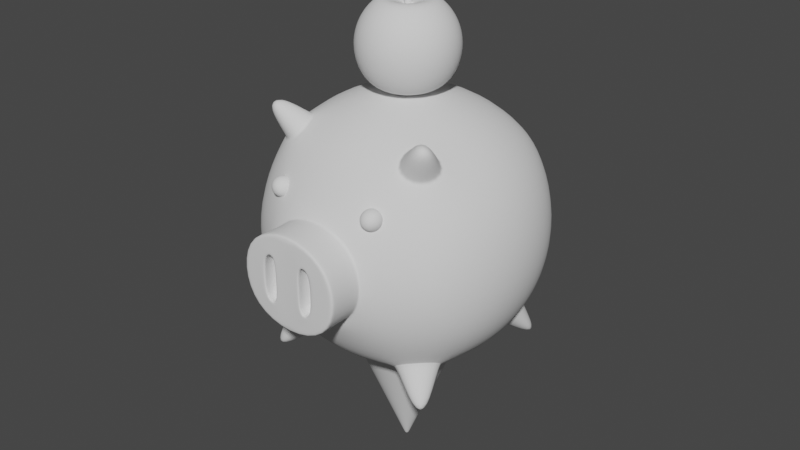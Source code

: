 # Source: 0414.blend  (saved by Blender 4.4.32; exported with 4.5.12 LTS)
import bpy
from mathutils import Matrix  # noqa: F401  (used for matrix-valued properties, if any)

bpy.ops.wm.read_factory_settings(use_empty=True)
scene = bpy.context.scene
scene.name = 'Scene'

# ---- collections
col_collection = bpy.data.collections.new('Collection'); scene.collection.children.link(col_collection)

# ---- node groups
ng_auto_smooth = bpy.data.node_groups.new('Auto Smooth', 'GeometryNodeTree')
_s = ng_auto_smooth.interface.new_socket(name='Geometry', in_out='OUTPUT', socket_type='NodeSocketGeometry')
_s = ng_auto_smooth.interface.new_socket(name='Geometry', in_out='INPUT', socket_type='NodeSocketGeometry')
_s = ng_auto_smooth.interface.new_socket(name='Angle', in_out='INPUT', socket_type='NodeSocketFloat')
_s.subtype = 'ANGLE'
_s.min_value = 0.0
_s.max_value = 3.142
ng_auto_smooth.is_modifier = True
_N = ng_auto_smooth.nodes; _L = ng_auto_smooth.links
n0 = _N.new('NodeGroupOutput'); n0.name = 'Group Output'; n0.location = (480, -100)
n1 = _N.new('NodeGroupInput'); n1.name = 'Group Input'; n1.location = (-420, -300)
n2 = _N.new('NodeGroupInput'); n2.name = 'Group Input.001'; n2.location = (-60, -100)
n3 = _N.new('GeometryNodeSetShadeSmooth'); n3.name = 'Set Shade Smooth'; n3.location = (120, -100)
n3.domain = 'EDGE'
n4 = _N.new('GeometryNodeSetShadeSmooth'); n4.name = 'Set Shade Smooth.001'; n4.location = (300, -100)
n5 = _N.new('GeometryNodeInputMeshEdgeAngle'); n5.name = 'Edge Angle'; n5.location = (-420, -220)
n6 = _N.new('GeometryNodeInputEdgeSmooth'); n6.name = 'Is Edge Smooth'; n6.location = (-60, -160)
n7 = _N.new('GeometryNodeInputShadeSmooth'); n7.name = 'Is Face Smooth'; n7.location = (-240, -340)
n8 = _N.new('FunctionNodeBooleanMath'); n8.name = 'Boolean Math'; n8.location = (-60, -220)
n9 = _N.new('FunctionNodeCompare'); n9.name = 'Compare'; n9.location = (-240, -180)
n9.operation = 'LESS_EQUAL'
_L.new(n5.outputs[0], n9.inputs[0])
_L.new(n4.outputs[0], n0.inputs[0])
_L.new(n1.outputs[1], n9.inputs[1])
_L.new(n9.outputs[0], n8.inputs[0])
_L.new(n7.outputs[0], n8.inputs[1])
_L.new(n2.outputs[0], n3.inputs[0])
_L.new(n6.outputs[0], n3.inputs[1])
_L.new(n3.outputs[0], n4.inputs[0])
_L.new(n8.outputs[0], n3.inputs[2])
n0.is_active_output = True

# ---- world
world_world = bpy.data.worlds.new('World'); scene.world = world_world
world_world.use_nodes = True; world_world.node_tree.nodes.clear()
_N = world_world.node_tree.nodes; _L = world_world.node_tree.links
n0 = _N.new('ShaderNodeOutputWorld'); n0.name = 'World Output'; n0.location = (300, 300)
n1 = _N.new('ShaderNodeBackground'); n1.name = 'Background'; n1.location = (10, 300)
n1.inputs[0].default_value = (0.05088, 0.05088, 0.05088, 1.0)
_L.new(n1.outputs[0], n0.inputs[0])
n0.is_active_output = True
world_world.color = (0.05088, 0.05088, 0.05088)
world_world.use_sun_shadow = False
world_world.sun_shadow_jitter_overblur = 0.0

# ---- meshes
me_cube_001 = bpy.data.meshes.new('Cube.001')
me_cube_001.from_pydata([(5.0, 5.0, 5.0), (0.0, 6.096, -6.096), (0.0, 6.096, 6.096), (2.966, 5.729, 5.729), (5.729, 5.729, 2.967), (6.096, 6.096, -1.341e-07), (5.729, 5.729, -2.966), (6.096, -1.341e-07, -6.096), (5.729, 2.966, 5.729), (6.096, 1.639e-07, 6.096), (5.729, -5.729, 2.967), (6.301, -6.251, -0.01396), (5.946, -5.729, -3.055), (0.0, -6.096, -6.096), (0.0, -6.096, 6.096), (0.0, 7.818, -3.331), (0.0, 8.395, 1.192e-07), (0.0, 7.818, 3.331), (3.162, 7.29, -3.162), (3.331, 7.818, 0.0), (3.162, 7.29, 3.162), (7.29, 3.162, -3.162), (7.818, 3.331, -5.215e-08), (7.29, 3.162, 3.162), (7.818, -2.459e-07, -3.331), (8.395, 1.639e-07, 1.192e-07), (7.818, 2.459e-07, 3.331), (7.506, -3.162, -3.25), (7.818, -3.331, 0.0), (7.29, -3.162, 3.162), (0.0, 3.331, -7.818), (0.0, 2.831e-07, -8.395), (3.331, 2.459e-07, -7.818), (0.0, -3.331, -7.818), (3.162, 3.162, 7.29), (0.0, 3.331, 7.818), (3.331, -1.863e-07, 7.818), (0.0, 1.639e-07, 8.395), (0.0, -3.331, 7.818), (3.378, -7.29, -3.25), (3.612, -7.585, -5.215e-08), (3.162, -7.29, 3.162), (0.0, -7.491, -3.331), (0.0, -7.491, 3.331), (3.378, -9.674, 2.981e-07), (0.0, -9.745, 1.838e-07), (0.0, -9.674, -3.093), (0.0, -9.674, 3.093), (1.589, -9.737, -1.37), (1.589, -9.737, 1.37), (0.8069, -9.737, -1.525), (0.8231, -9.737, 1.867e-07), (2.617, -9.674, -2.187), (0.8069, -9.737, 1.525), (1.638, -9.737, 2.006e-07), (2.617, -9.674, 2.187), (1.713, -8.794, -1.37), (1.713, -8.794, 1.37), (0.7432, -8.794, -1.525), (0.7634, -8.794, 1.867e-07), (0.7432, -8.794, 1.525), (1.774, -8.794, 2.006e-07), (2.51, -7.7, -2.187), (2.61, -7.465, -2.315), (2.527, -7.558, -2.224), (3.42, -7.59, 2.05e-08), (3.284, -7.7, 2.378e-07), (3.308, -7.594, 1.718e-07), (2.61, -7.465, 2.315), (2.51, -7.7, 2.187), (2.527, -7.558, 2.224), (0.0, -7.59, -3.271), (0.0, -7.7, -3.093), (0.0, -7.594, -3.145), (0.0, -7.7, 3.093), (0.0, -7.59, 3.271), (0.0, -7.594, 3.145), (2.617, -9.674, -2.187), (3.378, -9.674, 2.981e-07), (0.0, -9.674, -3.093), (2.617, -9.674, 2.187), (0.0, -9.674, 3.093), (0.8231, -9.737, 1.867e-07), (0.8069, -9.737, 1.525), (1.589, -9.737, 1.37), (1.638, -9.737, 2.006e-07), (1.589, -9.737, -1.37), (0.8069, -9.737, -1.525), (3.134, -7.107, 4.055), (3.134, -6.904, 4.19), (3.134, -6.427, 4.19), (3.134, -6.089, 3.852), (3.226, -7.242, 3.834), (3.303, -7.107, 4.021), (3.355, -6.904, 4.146), (3.373, -6.665, 4.19), (3.355, -6.427, 4.146), (3.303, -6.224, 4.021), (3.226, -6.089, 3.834), (3.303, -7.242, 3.782), (3.446, -7.107, 3.926), (3.542, -6.904, 4.021), (3.576, -6.665, 4.055), (3.542, -6.427, 4.021), (3.446, -6.224, 3.926), (3.303, -6.089, 3.782), (3.355, -7.242, 3.705), (3.542, -7.107, 3.782), (3.667, -6.904, 3.834), (3.711, -6.665, 3.852), (3.667, -6.427, 3.834), (3.542, -6.224, 3.782), (3.355, -6.089, 3.705), (3.373, -7.242, 3.614), (3.576, -7.107, 3.614), (3.711, -6.904, 3.614), (3.758, -6.665, 3.614), (3.711, -6.427, 3.614), (3.576, -6.224, 3.614), (3.373, -6.089, 3.614), (3.355, -7.242, 3.522), (3.542, -7.107, 3.445), (3.667, -6.904, 3.393), (3.711, -6.665, 3.375), (3.667, -6.427, 3.393), (3.542, -6.224, 3.445), (3.355, -6.089, 3.522), (3.303, -7.242, 3.445), (3.446, -7.107, 3.302), (3.542, -6.904, 3.206), (3.576, -6.665, 3.172), (3.542, -6.427, 3.206), (3.446, -6.224, 3.302), (3.303, -6.089, 3.445), (3.226, -7.242, 3.393), (3.303, -7.107, 3.206), (3.355, -6.904, 3.081), (3.373, -6.665, 3.037), (3.355, -6.427, 3.081), (3.303, -6.224, 3.206), (3.226, -6.089, 3.393), (3.134, -7.289, 3.614), (3.134, -7.242, 3.375), (3.134, -7.098, 3.172), (3.134, -6.9, 3.037), (3.134, -6.665, 2.99), (3.134, -6.427, 3.037), (3.134, -6.224, 3.172), (3.134, -6.089, 3.375), (3.043, -7.242, 3.393), (2.965, -7.093, 3.206), (2.914, -6.896, 3.081), (2.896, -6.665, 3.037), (2.914, -6.427, 3.081), (2.965, -6.224, 3.206), (3.043, -6.089, 3.393), (2.965, -7.242, 3.445), (2.822, -7.104, 3.302), (2.727, -6.904, 3.206), (2.693, -6.665, 3.172), (2.727, -6.427, 3.206), (2.822, -6.224, 3.302), (2.965, -6.089, 3.445), (3.134, -6.041, 3.614), (2.914, -7.242, 3.522), (2.727, -7.107, 3.445), (2.602, -6.904, 3.393), (2.558, -6.665, 3.375), (2.602, -6.427, 3.393), (2.727, -6.224, 3.445), (2.914, -6.089, 3.522), (2.896, -7.242, 3.614), (2.693, -7.107, 3.614), (2.558, -6.904, 3.614), (2.51, -6.665, 3.614), (2.558, -6.427, 3.614), (2.693, -6.224, 3.614), (2.896, -6.089, 3.614), (2.914, -7.242, 3.705), (2.727, -7.107, 3.782), (2.602, -6.904, 3.834), (2.558, -6.665, 3.852), (2.602, -6.427, 3.834), (2.727, -6.224, 3.782), (2.914, -6.089, 3.705), (2.965, -7.242, 3.782), (2.822, -7.107, 3.926), (2.727, -6.904, 4.021), (2.693, -6.665, 4.055), (2.727, -6.427, 4.021), (2.822, -6.224, 3.926), (2.965, -6.089, 3.782), (3.043, -7.242, 3.834), (2.965, -7.107, 4.021), (2.914, -6.904, 4.146), (2.896, -6.665, 4.19), (2.914, -6.427, 4.146), (2.965, -6.224, 4.021), (3.043, -6.089, 3.834), (3.134, -7.242, 3.852), (3.134, -6.665, 4.238), (3.134, -6.224, 4.055), (5.729, -2.966, 5.729), (5.0, -5.0, 5.0), (2.966, -5.729, 5.729), (3.162, -3.162, 7.29), (5.728, -4.758, 7.474), (5.478, -5.464, 7.225), (4.769, -5.596, 7.539), (4.842, -4.827, 8.018), (4.942, -4.942, 5.386), (4.976, -4.976, 5.03), (4.917, -4.917, 5.195), (5.652, -3.027, 5.74), (5.511, -3.336, 5.952), (5.527, -3.183, 5.813), (3.332, -5.334, 6.049), (3.087, -5.473, 5.806), (3.197, -5.35, 5.902), (3.495, -3.495, 7.188), (3.24, -3.24, 7.192), (3.36, -3.36, 7.134), (5.0, 5.0, -5.0), (2.967, 5.729, -5.729), (5.0, -5.0, -5.0), (5.729, -2.966, -5.729), (5.729, 2.966, -5.729), (2.966, -5.729, -5.729), (3.162, 3.162, -7.29), (3.162, -3.162, -7.29), (5.2, 5.715, -7.859), (5.579, 5.579, -7.724), (5.715, 5.2, -7.859), (5.237, 5.237, -8.151), (5.192, -5.192, -8.209), (5.78, -5.146, -7.85), (5.613, -5.613, -7.684), (5.146, -5.78, -7.85), (4.997, -4.997, -4.999), (5.017, -5.017, -5.323), (5.011, -5.011, -5.088), (5.033, 5.033, -4.956), (5.018, 5.018, -5.323), (5.011, 5.011, -5.088), (3.25, 5.649, -5.953), (2.921, 5.795, -5.72), (3.041, 5.717, -5.793), (5.648, -3.251, -5.953), (5.726, -2.978, -5.73), (5.716, -3.041, -5.793), (5.795, 2.921, -5.72), (5.649, 3.25, -5.953), (5.717, 3.041, -5.793), (2.978, -5.726, -5.73), (3.251, -5.648, -5.953), (3.041, -5.716, -5.793), (3.421, 3.421, -7.311), (3.12, 3.12, -7.338), (3.23, 3.23, -7.305), (3.422, -3.422, -7.31), (3.168, -3.168, -7.277), (3.231, -3.231, -7.305)], [], [(15, 16, 19, 18), (16, 17, 20, 19), (17, 2, 3, 20), (20, 3, 0, 4), (19, 20, 4, 5), (18, 19, 5, 6), (223, 18, 6, 222), (1, 15, 18, 223), (21, 22, 25, 24), (22, 23, 26, 25), (24, 25, 28, 27), (25, 26, 29, 28), (222, 6, 21, 226), (6, 5, 22, 21), (5, 4, 23, 22), (4, 0, 8, 23), (23, 8, 9, 26), (26, 9, 202, 29), (29, 202, 203, 10), (28, 29, 10, 11), (27, 28, 11, 12), (225, 27, 12, 224), (7, 24, 27, 225), (226, 21, 24, 7), (78, 80, 55, 44), (224, 12, 39, 227), (12, 11, 40, 39), (11, 10, 41, 40), (10, 203, 204, 41), (41, 204, 14, 43), (227, 39, 42, 13), (30, 228, 32, 31), (31, 32, 229, 33), (1, 223, 228, 30), (228, 226, 7, 32), (32, 7, 225, 229), (33, 229, 227, 13), (34, 35, 37, 36), (36, 37, 38, 205), (0, 3, 34, 8), (3, 2, 35, 34), (205, 38, 14, 204), (219, 216, 208, 209), (9, 36, 205, 202), (8, 34, 36, 9), (80, 81, 47, 55), (65, 63, 39, 40), (85, 84, 57, 61), (83, 82, 59, 60), (77, 79, 72, 62), (50, 51, 45, 46), (51, 53, 47, 45), (54, 48, 52, 44), (49, 54, 44, 55), (48, 50, 46, 52), (53, 49, 55, 47), (87, 86, 56, 58), (82, 87, 58, 59), (86, 85, 61, 56), (84, 83, 60, 57), (56, 61, 59, 58), (61, 57, 60, 59), (63, 71, 42, 39), (75, 68, 41, 43), (68, 65, 40, 41), (63, 65, 67, 64), (64, 67, 66, 62), (65, 68, 70, 67), (67, 70, 69, 66), (62, 72, 73, 64), (64, 73, 71, 63), (68, 75, 76, 70), (70, 76, 74, 69), (77, 78, 44, 52), (62, 66, 78, 77), (52, 46, 79, 77), (69, 74, 81, 80), (66, 69, 80, 78), (49, 53, 83, 84), (48, 54, 85, 86), (51, 50, 87, 82), (50, 48, 86, 87), (53, 51, 82, 83), (54, 49, 84, 85), (163, 91, 98), (201, 90, 96, 97), (200, 89, 94, 95), (88, 199, 92, 93), (91, 201, 97, 98), (90, 200, 95, 96), (89, 88, 93, 94), (199, 141, 92), (93, 92, 99, 100), (98, 97, 104, 105), (96, 95, 102, 103), (94, 93, 100, 101), (92, 141, 99), (163, 98, 105), (97, 96, 103, 104), (95, 94, 101, 102), (105, 104, 111, 112), (103, 102, 109, 110), (101, 100, 107, 108), (99, 141, 106), (163, 105, 112), (104, 103, 110, 111), (102, 101, 108, 109), (100, 99, 106, 107), (106, 141, 113), (163, 112, 119), (111, 110, 117, 118), (109, 108, 115, 116), (107, 106, 113, 114), (112, 111, 118, 119), (110, 109, 116, 117), (108, 107, 114, 115), (118, 117, 124, 125), (116, 115, 122, 123), (114, 113, 120, 121), (119, 118, 125, 126), (117, 116, 123, 124), (115, 114, 121, 122), (113, 141, 120), (163, 119, 126), (126, 125, 132, 133), (124, 123, 130, 131), (122, 121, 128, 129), (120, 141, 127), (163, 126, 133), (125, 124, 131, 132), (123, 122, 129, 130), (121, 120, 127, 128), (131, 130, 137, 138), (129, 128, 135, 136), (127, 141, 134), (163, 133, 140), (132, 131, 138, 139), (130, 129, 136, 137), (128, 127, 134, 135), (133, 132, 139, 140), (163, 140, 148), (139, 138, 146, 147), (137, 136, 144, 145), (135, 134, 142, 143), (140, 139, 147, 148), (138, 137, 145, 146), (136, 135, 143, 144), (134, 141, 142), (145, 144, 151, 152), (143, 142, 149, 150), (148, 147, 154, 155), (146, 145, 152, 153), (144, 143, 150, 151), (142, 141, 149), (163, 148, 155), (147, 146, 153, 154), (155, 154, 161, 162), (153, 152, 159, 160), (151, 150, 157, 158), (149, 141, 156), (163, 155, 162), (154, 153, 160, 161), (152, 151, 158, 159), (150, 149, 156, 157), (158, 157, 165, 166), (156, 141, 164), (163, 162, 170), (161, 160, 168, 169), (159, 158, 166, 167), (157, 156, 164, 165), (162, 161, 169, 170), (160, 159, 167, 168), (163, 170, 177), (169, 168, 175, 176), (167, 166, 173, 174), (165, 164, 171, 172), (170, 169, 176, 177), (168, 167, 174, 175), (166, 165, 172, 173), (164, 141, 171), (172, 171, 178, 179), (177, 176, 183, 184), (175, 174, 181, 182), (173, 172, 179, 180), (171, 141, 178), (163, 177, 184), (176, 175, 182, 183), (174, 173, 180, 181), (184, 183, 190, 191), (182, 181, 188, 189), (180, 179, 186, 187), (178, 141, 185), (163, 184, 191), (183, 182, 189, 190), (181, 180, 187, 188), (179, 178, 185, 186), (185, 141, 192), (163, 191, 198), (190, 189, 196, 197), (188, 187, 194, 195), (186, 185, 192, 193), (191, 190, 197, 198), (189, 188, 195, 196), (187, 186, 193, 194), (197, 196, 90, 201), (195, 194, 89, 200), (193, 192, 199, 88), (198, 197, 201, 91), (196, 195, 200, 90), (194, 193, 88, 89), (192, 141, 199), (163, 198, 91), (216, 210, 207, 208), (213, 211, 203, 202), (214, 219, 209, 206), (206, 209, 208, 207), (220, 213, 202, 205), (217, 220, 205, 204), (211, 217, 204, 203), (214, 210, 212, 215), (215, 212, 211, 213), (210, 216, 218, 212), (212, 218, 217, 211), (216, 219, 221, 218), (218, 221, 220, 217), (213, 220, 221, 215), (215, 221, 219, 214), (210, 214, 206, 207), (251, 232, 231, 242), (254, 237, 236, 239), (244, 230, 233, 256), (242, 231, 230, 244), (247, 235, 234, 259), (259, 234, 237, 254), (256, 233, 232, 251), (230, 231, 232, 233), (241, 245, 223, 222), (250, 241, 222, 226), (257, 250, 226, 228), (245, 257, 228, 223), (234, 235, 236, 237), (248, 260, 229, 225), (238, 248, 225, 224), (253, 238, 224, 227), (260, 253, 227, 229), (242, 244, 246, 243), (243, 246, 245, 241), (239, 247, 249, 240), (240, 249, 248, 238), (251, 242, 243, 252), (252, 243, 241, 250), (254, 239, 240, 255), (255, 240, 238, 253), (244, 256, 258, 246), (246, 258, 257, 245), (250, 257, 258, 252), (252, 258, 256, 251), (247, 259, 261, 249), (249, 261, 260, 248), (253, 260, 261, 255), (255, 261, 259, 254), (239, 236, 235, 247)])
me_cube_001.polygons.foreach_set('use_smooth', [True] * 262)
_uv = me_cube_001.uv_layers.new(name='UVMap')
_uv.uv.foreach_set('vector', [0.4375, 0.375, 0.5, 0.375, 0.5, 0.4375, 0.4375, 0.4375, 0.5, 0.375, 0.5625, 0.375, 0.5625, 0.4375, 0.5, 0.4375, 0.5625, 0.375, 0.625, 0.375, 0.625, 0.4375, 0.5625, 0.4375, 0.5625, 0.4375, 0.625, 0.4375, 0.625, 0.5, 0.5625, 0.5, 0.5, 0.4375, 0.5625, 0.4375, 0.5625, 0.5, 0.5, 0.5, 0.4375, 0.4375, 0.5, 0.4375, 0.5, 0.5, 0.4375, 0.5, 0.375, 0.4375, 0.4375, 0.4375, 0.4375, 0.5, 0.375, 0.5, 0.375, 0.375, 0.4375, 0.375, 0.4375, 0.4375, 0.375, 0.4375, 0.4375, 0.5625, 0.5, 0.5625, 0.5, 0.625, 0.4375, 0.625, 0.5, 0.5625, 0.5625, 0.5625, 0.5625, 0.625, 0.5, 0.625, 0.4375, 0.625, 0.5, 0.625, 0.5, 0.6875, 0.4375, 0.6875, 0.5, 0.625, 0.5625, 0.625, 0.5625, 0.6875, 0.5, 0.6875, 0.375, 0.5, 0.4375, 0.5, 0.4375, 0.5625, 0.375, 0.5625, 0.4375, 0.5, 0.5, 0.5, 0.5, 0.5625, 0.4375, 0.5625, 0.5, 0.5, 0.5625, 0.5, 0.5625, 0.5625, 0.5, 0.5625, 0.5625, 0.5, 0.625, 0.5, 0.625, 0.5625, 0.5625, 0.5625, 0.5625, 0.5625, 0.625, 0.5625, 0.625, 0.625, 0.5625, 0.625, 0.5625, 0.625, 0.625, 0.625, 0.625, 0.6875, 0.5625, 0.6875, 0.5625, 0.6875, 0.625, 0.6875, 0.625, 0.75, 0.5625, 0.75, 0.5, 0.6875, 0.5625, 0.6875, 0.5625, 0.75, 0.5, 0.75, 0.4375, 0.6875, 0.5, 0.6875, 0.5, 0.75, 0.4375, 0.75, 0.375, 0.6875, 0.4375, 0.6875, 0.4375, 0.75, 0.375, 0.75, 0.375, 0.625, 0.4375, 0.625, 0.4375, 0.6875, 0.375, 0.6875, 0.375, 0.5625, 0.4375, 0.5625, 0.4375, 0.625, 0.375, 0.625, 0.5, 0.8255, 0.549, 0.826, 0.549, 0.826, 0.5, 0.8255, 0.375, 0.75, 0.4375, 0.75, 0.4375, 0.8125, 0.375, 0.8125, 0.4375, 0.75, 0.5, 0.75, 0.5, 0.8125, 0.4375, 0.8125, 0.5, 0.75, 0.5625, 0.75, 0.5625, 0.8125, 0.5, 0.8125, 0.5625, 0.75, 0.625, 0.75, 0.625, 0.8125, 0.5625, 0.8125, 0.5625, 0.8125, 0.625, 0.8125, 0.625, 0.875, 0.5625, 0.875, 0.375, 0.8125, 0.4375, 0.8125, 0.4375, 0.875, 0.375, 0.875, 0.25, 0.5625, 0.3125, 0.5625, 0.3125, 0.625, 0.25, 0.625, 0.25, 0.625, 0.3125, 0.625, 0.3125, 0.6875, 0.25, 0.6875, 0.25, 0.5, 0.3125, 0.5, 0.3125, 0.5625, 0.25, 0.5625, 0.3125, 0.5625, 0.375, 0.5625, 0.375, 0.625, 0.3125, 0.625, 0.3125, 0.625, 0.375, 0.625, 0.375, 0.6875, 0.3125, 0.6875, 0.25, 0.6875, 0.3125, 0.6875, 0.3125, 0.75, 0.25, 0.75, 0.6875, 0.5625, 0.75, 0.5625, 0.75, 0.625, 0.6875, 0.625, 0.6875, 0.625, 0.75, 0.625, 0.75, 0.6875, 0.6875, 0.6875, 0.625, 0.5, 0.6875, 0.5, 0.6875, 0.5625, 0.625, 0.5625, 0.6875, 0.5, 0.75, 0.5, 0.75, 0.5625, 0.6875, 0.5625, 0.6875, 0.6875, 0.75, 0.6875, 0.75, 0.75, 0.6875, 0.75, 0.6824, 0.6926, 0.6814, 0.7449, 0.6814, 0.7449, 0.6824, 0.6926, 0.625, 0.625, 0.6875, 0.625, 0.6875, 0.6875, 0.625, 0.6875, 0.625, 0.5625, 0.6875, 0.5625, 0.6875, 0.625, 0.625, 0.625, 0.549, 0.826, 0.5495, 0.875, 0.5495, 0.875, 0.549, 0.826, 0.5, 0.8158, 0.4492, 0.8242, 0.4375, 0.8125, 0.5, 0.8125, 0.5, 0.844, 0.5236, 0.8474, 0.5236, 0.8474, 0.5, 0.844, 0.5255, 0.8546, 0.4998, 0.8578, 0.4998, 0.8578, 0.5255, 0.8546, 0.451, 0.826, 0.4505, 0.875, 0.4505, 0.875, 0.451, 0.826, 0.4745, 0.8546, 0.4998, 0.8578, 0.5, 0.875, 0.4505, 0.875, 0.4998, 0.8578, 0.5255, 0.8546, 0.5495, 0.875, 0.5, 0.875, 0.5, 0.844, 0.4764, 0.8474, 0.451, 0.826, 0.5, 0.8255, 0.5236, 0.8474, 0.5, 0.844, 0.5, 0.8255, 0.549, 0.826, 0.4764, 0.8474, 0.4745, 0.8546, 0.4505, 0.875, 0.451, 0.826, 0.5255, 0.8546, 0.5236, 0.8474, 0.549, 0.826, 0.5495, 0.875, 0.4745, 0.8546, 0.4764, 0.8474, 0.4764, 0.8474, 0.4745, 0.8546, 0.4998, 0.8578, 0.4745, 0.8546, 0.4745, 0.8546, 0.4998, 0.8578, 0.4764, 0.8474, 0.5, 0.844, 0.5, 0.844, 0.4764, 0.8474, 0.5236, 0.8474, 0.5255, 0.8546, 0.5255, 0.8546, 0.5236, 0.8474, 0.4764, 0.8474, 0.5, 0.844, 0.4998, 0.8578, 0.4745, 0.8546, 0.5, 0.844, 0.5236, 0.8474, 0.5255, 0.8546, 0.4998, 0.8578, 0.4492, 0.8242, 0.4408, 0.875, 0.4375, 0.875, 0.4375, 0.8125, 0.5592, 0.875, 0.5508, 0.8242, 0.5625, 0.8125, 0.5625, 0.875, 0.5508, 0.8242, 0.5, 0.8158, 0.5, 0.8125, 0.5625, 0.8125, 0.4492, 0.8242, 0.5, 0.8158, 0.5, 0.8255, 0.451, 0.826, 0.451, 0.826, 0.5, 0.8255, 0.5, 0.8255, 0.451, 0.826, 0.5, 0.8158, 0.5508, 0.8242, 0.549, 0.826, 0.5, 0.8255, 0.5, 0.8255, 0.549, 0.826, 0.549, 0.826, 0.5, 0.8255, 0.451, 0.826, 0.4505, 0.875, 0.4505, 0.875, 0.451, 0.826, 0.451, 0.826, 0.4505, 0.875, 0.4408, 0.875, 0.4492, 0.8242, 0.5508, 0.8242, 0.5592, 0.875, 0.5495, 0.875, 0.549, 0.826, 0.549, 0.826, 0.5495, 0.875, 0.5495, 0.875, 0.549, 0.826, 0.451, 0.826, 0.5, 0.8255, 0.5, 0.8255, 0.451, 0.826, 0.451, 0.826, 0.5, 0.8255, 0.5, 0.8255, 0.451, 0.826, 0.451, 0.826, 0.4505, 0.875, 0.4505, 0.875, 0.451, 0.826, 0.549, 0.826, 0.5495, 0.875, 0.5495, 0.875, 0.549, 0.826, 0.5, 0.8255, 0.549, 0.826, 0.549, 0.826, 0.5, 0.8255, 0.5236, 0.8474, 0.5255, 0.8546, 0.5255, 0.8546, 0.5236, 0.8474, 0.4764, 0.8474, 0.5, 0.844, 0.5, 0.844, 0.4764, 0.8474, 0.4998, 0.8578, 0.4745, 0.8546, 0.4745, 0.8546, 0.4998, 0.8578, 0.4745, 0.8546, 0.4764, 0.8474, 0.4764, 0.8474, 0.4745, 0.8546, 0.5255, 0.8546, 0.4998, 0.8578, 0.4998, 0.8578, 0.5255, 0.8546, 0.5, 0.844, 0.5236, 0.8474, 0.5236, 0.8474, 0.5, 0.844, 0.7188, 0.0, 0.75, 0.125, 0.6875, 0.125, 0.75, 0.25, 0.75, 0.375, 0.6875, 0.375, 0.6875, 0.25, 0.75, 0.5, 0.75, 0.625, 0.6875, 0.625, 0.6875, 0.5, 0.75, 0.75, 0.75, 0.875, 0.6875, 0.875, 0.6875, 0.75, 0.75, 0.125, 0.75, 0.25, 0.6875, 0.25, 0.6875, 0.125, 0.75, 0.375, 0.75, 0.5, 0.6875, 0.5, 0.6875, 0.375, 0.75, 0.625, 0.75, 0.75, 0.6875, 0.75, 0.6875, 0.625, 0.75, 0.875, 0.7187, 1.0, 0.6875, 0.875, 0.6875, 0.75, 0.6875, 0.875, 0.625, 0.875, 0.625, 0.75, 0.6875, 0.125, 0.6875, 0.25, 0.625, 0.25, 0.625, 0.125, 0.6875, 0.375, 0.6875, 0.5, 0.625, 0.5, 0.625, 0.375, 0.6875, 0.625, 0.6875, 0.75, 0.625, 0.75, 0.625, 0.625, 0.6875, 0.875, 0.6562, 1.0, 0.625, 0.875, 0.6562, 0.0, 0.6875, 0.125, 0.625, 0.125, 0.6875, 0.25, 0.6875, 0.375, 0.625, 0.375, 0.625, 0.25, 0.6875, 0.5, 0.6875, 0.625, 0.625, 0.625, 0.625, 0.5, 0.625, 0.125, 0.625, 0.25, 0.5625, 0.25, 0.5625, 0.125, 0.625, 0.375, 0.625, 0.5, 0.5625, 0.5, 0.5625, 0.375, 0.625, 0.625, 0.625, 0.75, 0.5625, 0.75, 0.5625, 0.625, 0.625, 0.875, 0.5937, 1.0, 0.5625, 0.875, 0.5937, 0.0, 0.625, 0.125, 0.5625, 0.125, 0.625, 0.25, 0.625, 0.375, 0.5625, 0.375, 0.5625, 0.25, 0.625, 0.5, 0.625, 0.625, 0.5625, 0.625, 0.5625, 0.5, 0.625, 0.75, 0.625, 0.875, 0.5625, 0.875, 0.5625, 0.75, 0.5625, 0.875, 0.5312, 1.0, 0.5, 0.875, 0.5312, 0.0, 0.5625, 0.125, 0.5, 0.125, 0.5625, 0.25, 0.5625, 0.375, 0.5, 0.375, 0.5, 0.25, 0.5625, 0.5, 0.5625, 0.625, 0.5, 0.625, 0.5, 0.5, 0.5625, 0.75, 0.5625, 0.875, 0.5, 0.875, 0.5, 0.75, 0.5625, 0.125, 0.5625, 0.25, 0.5, 0.25, 0.5, 0.125, 0.5625, 0.375, 0.5625, 0.5, 0.5, 0.5, 0.5, 0.375, 0.5625, 0.625, 0.5625, 0.75, 0.5, 0.75, 0.5, 0.625, 0.5, 0.25, 0.5, 0.375, 0.4375, 0.375, 0.4375, 0.25, 0.5, 0.5, 0.5, 0.625, 0.4375, 0.625, 0.4375, 0.5, 0.5, 0.75, 0.5, 0.875, 0.4375, 0.875, 0.4375, 0.75, 0.5, 0.125, 0.5, 0.25, 0.4375, 0.25, 0.4375, 0.125, 0.5, 0.375, 0.5, 0.5, 0.4375, 0.5, 0.4375, 0.375, 0.5, 0.625, 0.5, 0.75, 0.4375, 0.75, 0.4375, 0.625, 0.5, 0.875, 0.4687, 1.0, 0.4375, 0.875, 0.4687, 0.0, 0.5, 0.125, 0.4375, 0.125, 0.4375, 0.125, 0.4375, 0.25, 0.375, 0.25, 0.375, 0.125, 0.4375, 0.375, 0.4375, 0.5, 0.375, 0.5, 0.375, 0.375, 0.4375, 0.625, 0.4375, 0.75, 0.375, 0.75, 0.375, 0.625, 0.4375, 0.875, 0.4062, 1.0, 0.375, 0.875, 0.4062, 0.0, 0.4375, 0.125, 0.375, 0.125, 0.4375, 0.25, 0.4375, 0.375, 0.375, 0.375, 0.375, 0.25, 0.4375, 0.5, 0.4375, 0.625, 0.375, 0.625, 0.375, 0.5, 0.4375, 0.75, 0.4375, 0.875, 0.375, 0.875, 0.375, 0.75, 0.375, 0.375, 0.375, 0.5, 0.3125, 0.5, 0.3125, 0.375, 0.375, 0.625, 0.375, 0.75, 0.3125, 0.75, 0.3125, 0.625, 0.375, 0.875, 0.3437, 1.0, 0.3125, 0.875, 0.3437, 0.0, 0.375, 0.125, 0.3125, 0.125, 0.375, 0.25, 0.375, 0.375, 0.3125, 0.375, 0.3125, 0.25, 0.375, 0.5, 0.375, 0.625, 0.3125, 0.625, 0.3125, 0.5, 0.375, 0.75, 0.375, 0.875, 0.3125, 0.875, 0.3125, 0.75, 0.375, 0.125, 0.375, 0.25, 0.3125, 0.25, 0.3125, 0.125, 0.2812, 0.0, 0.3125, 0.125, 0.25, 0.125, 0.3125, 0.25, 0.3125, 0.375, 0.25, 0.375, 0.25, 0.25, 0.3125, 0.5, 0.3125, 0.625, 0.25, 0.625, 0.25, 0.5, 0.3125, 0.75, 0.3125, 0.875, 0.25, 0.875, 0.25, 0.75, 0.3125, 0.125, 0.3125, 0.25, 0.25, 0.25, 0.25, 0.125, 0.3125, 0.375, 0.3125, 0.5, 0.25, 0.5, 0.25, 0.375, 0.3125, 0.625, 0.3125, 0.75, 0.25, 0.75, 0.25, 0.625, 0.3125, 0.875, 0.2812, 1.0, 0.25, 0.875, 0.25, 0.5, 0.25, 0.625, 0.1875, 0.625, 0.1875, 0.5, 0.25, 0.75, 0.25, 0.875, 0.1875, 0.875, 0.1875, 0.75, 0.25, 0.125, 0.25, 0.25, 0.1875, 0.25, 0.1875, 0.125, 0.25, 0.375, 0.25, 0.5, 0.1875, 0.5, 0.1875, 0.375, 0.25, 0.625, 0.25, 0.75, 0.1875, 0.75, 0.1875, 0.625, 0.25, 0.875, 0.2187, 1.0, 0.1875, 0.875, 0.2187, 0.0, 0.25, 0.125, 0.1875, 0.125, 0.25, 0.25, 0.25, 0.375, 0.1875, 0.375, 0.1875, 0.25, 0.1875, 0.125, 0.1875, 0.25, 0.125, 0.25, 0.125, 0.125, 0.1875, 0.375, 0.1875, 0.5, 0.125, 0.5, 0.125, 0.375, 0.1875, 0.625, 0.1875, 0.75, 0.125, 0.75, 0.125, 0.625, 0.1875, 0.875, 0.1562, 1.0, 0.125, 0.875, 0.1562, 0.0, 0.1875, 0.125, 0.125, 0.125, 0.1875, 0.25, 0.1875, 0.375, 0.125, 0.375, 0.125, 0.25, 0.1875, 0.5, 0.1875, 0.625, 0.125, 0.625, 0.125, 0.5, 0.1875, 0.75, 0.1875, 0.875, 0.125, 0.875, 0.125, 0.75, 0.125, 0.625, 0.125, 0.75, 0.0625, 0.75, 0.0625, 0.625, 0.125, 0.875, 0.09375, 1.0, 0.0625, 0.875, 0.09375, 0.0, 0.125, 0.125, 0.0625, 0.125, 0.125, 0.25, 0.125, 0.375, 0.0625, 0.375, 0.0625, 0.25, 0.125, 0.5, 0.125, 0.625, 0.0625, 0.625, 0.0625, 0.5, 0.125, 0.75, 0.125, 0.875, 0.0625, 0.875, 0.0625, 0.75, 0.125, 0.125, 0.125, 0.25, 0.0625, 0.25, 0.0625, 0.125, 0.125, 0.375, 0.125, 0.5, 0.0625, 0.5, 0.0625, 0.375, 0.03125, 0.0, 0.0625, 0.125, 0.0, 0.125, 0.0625, 0.25, 0.0625, 0.375, 0.0, 0.375, 0.0, 0.25, 0.0625, 0.5, 0.0625, 0.625, 0.0, 0.625, 0.0, 0.5, 0.0625, 0.75, 0.0625, 0.875, 0.0, 0.875, 0.0, 0.75, 0.0625, 0.125, 0.0625, 0.25, 0.0, 0.25, 0.0, 0.125, 0.0625, 0.375, 0.0625, 0.5, 0.0, 0.5, 0.0, 0.375, 0.0625, 0.625, 0.0625, 0.75, 0.0, 0.75, 0.0, 0.625, 0.0625, 0.875, 0.03125, 1.0, 0.0, 0.875, 1.0, 0.75, 1.0, 0.875, 0.9375, 0.875, 0.9375, 0.75, 1.0, 0.125, 1.0, 0.25, 0.9375, 0.25, 0.9375, 0.125, 1.0, 0.375, 1.0, 0.5, 0.9375, 0.5, 0.9375, 0.375, 1.0, 0.625, 1.0, 0.75, 0.9375, 0.75, 0.9375, 0.625, 1.0, 0.875, 0.9688, 1.0, 0.9375, 0.875, 0.9687, 0.0, 1.0, 0.125, 0.9375, 0.125, 1.0, 0.25, 1.0, 0.375, 0.9375, 0.375, 0.9375, 0.25, 1.0, 0.5, 1.0, 0.625, 0.9375, 0.625, 0.9375, 0.5, 0.9375, 0.125, 0.9375, 0.25, 0.875, 0.25, 0.875, 0.125, 0.9375, 0.375, 0.9375, 0.5, 0.875, 0.5, 0.875, 0.375, 0.9375, 0.625, 0.9375, 0.75, 0.875, 0.75, 0.875, 0.625, 0.9375, 0.875, 0.9062, 1.0, 0.875, 0.875, 0.9062, 0.0, 0.9375, 0.125, 0.875, 0.125, 0.9375, 0.25, 0.9375, 0.375, 0.875, 0.375, 0.875, 0.25, 0.9375, 0.5, 0.9375, 0.625, 0.875, 0.625, 0.875, 0.5, 0.9375, 0.75, 0.9375, 0.875, 0.875, 0.875, 0.875, 0.75, 0.875, 0.875, 0.8437, 1.0, 0.8125, 0.875, 0.8437, 0.0, 0.875, 0.125, 0.8125, 0.125, 0.875, 0.25, 0.875, 0.375, 0.8125, 0.375, 0.8125, 0.25, 0.875, 0.5, 0.875, 0.625, 0.8125, 0.625, 0.8125, 0.5, 0.875, 0.75, 0.875, 0.875, 0.8125, 0.875, 0.8125, 0.75, 0.875, 0.125, 0.875, 0.25, 0.8125, 0.25, 0.8125, 0.125, 0.875, 0.375, 0.875, 0.5, 0.8125, 0.5, 0.8125, 0.375, 0.875, 0.625, 0.875, 0.75, 0.8125, 0.75, 0.8125, 0.625, 0.8125, 0.25, 0.8125, 0.375, 0.75, 0.375, 0.75, 0.25, 0.8125, 0.5, 0.8125, 0.625, 0.75, 0.625, 0.75, 0.5, 0.8125, 0.75, 0.8125, 0.875, 0.75, 0.875, 0.75, 0.75, 0.8125, 0.125, 0.8125, 0.25, 0.75, 0.25, 0.75, 0.125, 0.8125, 0.375, 0.8125, 0.5, 0.75, 0.5, 0.75, 0.375, 0.8125, 0.625, 0.8125, 0.75, 0.75, 0.75, 0.75, 0.625, 0.8125, 0.875, 0.7812, 1.0, 0.75, 0.875, 0.7812, 0.0, 0.8125, 0.125, 0.75, 0.125, 0.6814, 0.7449, 0.6313, 0.7437, 0.6313, 0.7437, 0.6814, 0.7449, 0.6264, 0.6892, 0.626, 0.749, 0.625, 0.75, 0.625, 0.6875, 0.6301, 0.6936, 0.6824, 0.6926, 0.6824, 0.6926, 0.6301, 0.6936, 0.6301, 0.6936, 0.6824, 0.6926, 0.6814, 0.7449, 0.6313, 0.7437, 0.6854, 0.6896, 0.6264, 0.6892, 0.625, 0.6875, 0.6875, 0.6875, 0.6841, 0.7471, 0.6854, 0.6896, 0.6875, 0.6875, 0.6875, 0.75, 0.626, 0.749, 0.6841, 0.7471, 0.6875, 0.75, 0.625, 0.75, 0.6301, 0.6936, 0.6313, 0.7437, 0.6313, 0.7437, 0.6301, 0.6936, 0.6301, 0.6936, 0.6313, 0.7437, 0.626, 0.749, 0.6264, 0.6892, 0.6313, 0.7437, 0.6814, 0.7449, 0.6814, 0.7449, 0.6313, 0.7437, 0.6313, 0.7437, 0.6814, 0.7449, 0.6841, 0.7471, 0.626, 0.749, 0.6814, 0.7449, 0.6824, 0.6926, 0.6824, 0.6926, 0.6814, 0.7449, 0.6814, 0.7449, 0.6824, 0.6926, 0.6854, 0.6896, 0.6841, 0.7471, 0.6264, 0.6892, 0.6854, 0.6896, 0.6824, 0.6926, 0.6301, 0.6936, 0.6301, 0.6936, 0.6824, 0.6926, 0.6824, 0.6926, 0.6301, 0.6936, 0.6313, 0.7437, 0.6301, 0.6936, 0.6301, 0.6936, 0.6313, 0.7437, 0.3728, 0.5599, 0.3728, 0.5599, 0.3723, 0.5027, 0.3723, 0.5027, 0.3151, 0.7478, 0.3151, 0.7478, 0.3723, 0.7473, 0.3723, 0.7473, 0.3151, 0.5022, 0.3151, 0.5022, 0.3147, 0.5603, 0.3147, 0.5603, 0.3723, 0.5027, 0.3723, 0.5027, 0.3151, 0.5022, 0.3151, 0.5022, 0.3728, 0.6901, 0.3728, 0.6901, 0.3147, 0.6897, 0.3147, 0.6897, 0.3147, 0.6897, 0.3147, 0.6897, 0.3151, 0.7478, 0.3151, 0.7478, 0.3147, 0.5603, 0.3147, 0.5603, 0.3728, 0.5599, 0.3728, 0.5599, 0.3151, 0.5022, 0.3723, 0.5027, 0.3728, 0.5599, 0.3147, 0.5603, 0.3796, 0.4954, 0.3081, 0.4961, 0.3125, 0.5, 0.375, 0.5, 0.3789, 0.5669, 0.3796, 0.4954, 0.375, 0.5, 0.375, 0.5625, 0.3087, 0.5663, 0.3789, 0.5669, 0.375, 0.5625, 0.3125, 0.5625, 0.3081, 0.4961, 0.3087, 0.5663, 0.3125, 0.5625, 0.3125, 0.5, 0.3147, 0.6897, 0.3728, 0.6901, 0.3723, 0.7473, 0.3151, 0.7478, 0.3789, 0.6831, 0.3087, 0.6837, 0.3125, 0.6875, 0.375, 0.6875, 0.3796, 0.7546, 0.3789, 0.6831, 0.375, 0.6875, 0.375, 0.75, 0.3081, 0.7539, 0.3796, 0.7546, 0.375, 0.75, 0.3125, 0.75, 0.3087, 0.6837, 0.3081, 0.7539, 0.3125, 0.75, 0.3125, 0.6875, 0.3723, 0.5027, 0.3151, 0.5022, 0.3151, 0.5022, 0.3723, 0.5027, 0.3723, 0.5027, 0.3151, 0.5022, 0.3081, 0.4961, 0.3796, 0.4954, 0.3723, 0.7473, 0.3728, 0.6901, 0.3728, 0.6901, 0.3723, 0.7473, 0.3723, 0.7473, 0.3728, 0.6901, 0.3789, 0.6831, 0.3796, 0.7546, 0.3728, 0.5599, 0.3723, 0.5027, 0.3723, 0.5027, 0.3728, 0.5599, 0.3728, 0.5599, 0.3723, 0.5027, 0.3796, 0.4954, 0.3789, 0.5669, 0.3151, 0.7478, 0.3723, 0.7473, 0.3723, 0.7473, 0.3151, 0.7478, 0.3151, 0.7478, 0.3723, 0.7473, 0.3796, 0.7546, 0.3081, 0.7539, 0.3151, 0.5022, 0.3147, 0.5603, 0.3147, 0.5603, 0.3151, 0.5022, 0.3151, 0.5022, 0.3147, 0.5603, 0.3087, 0.5663, 0.3081, 0.4961, 0.3789, 0.5669, 0.3087, 0.5663, 0.3147, 0.5603, 0.3728, 0.5599, 0.3728, 0.5599, 0.3147, 0.5603, 0.3147, 0.5603, 0.3728, 0.5599, 0.3728, 0.6901, 0.3147, 0.6897, 0.3147, 0.6897, 0.3728, 0.6901, 0.3728, 0.6901, 0.3147, 0.6897, 0.3087, 0.6837, 0.3789, 0.6831, 0.3081, 0.7539, 0.3087, 0.6837, 0.3147, 0.6897, 0.3151, 0.7478, 0.3151, 0.7478, 0.3147, 0.6897, 0.3147, 0.6897, 0.3151, 0.7478, 0.3723, 0.7473, 0.3723, 0.7473, 0.3728, 0.6901, 0.3728, 0.6901])
me_cube_001.use_remesh_fix_poles = True
me_cube_001.use_remesh_preserve_attributes = False
me_cube_001.update()
me_sphere_003 = bpy.data.meshes.new('Sphere.003')
me_sphere_003.from_pydata([(0.009377, 0.1911, 2.267), (0.0, 2.121, 2.121), (0.0, 2.598, 1.5), (0.0, 2.898, 0.7765), (0.0, 3.0, 0.0), (0.0, 2.898, -0.7765), (0.0, 2.598, -1.482), (0.0, 2.121, -2.051), (0.0, 1.5, -2.406), (0.0, 0.7765, -2.501), (0.08211, 0.1766, 2.267), (0.574, 1.386, 2.593), (0.8118, 1.96, 2.121), (0.9942, 2.4, 1.5), (1.109, 2.677, 0.7765), (1.148, 2.772, 0.0), (1.109, 2.677, -0.7765), (0.9942, 2.4, -1.482), (0.8118, 1.96, -2.051), (0.574, 1.386, -2.406), (0.2971, 0.7174, -2.501), (0.1438, 0.1354, 2.267), (1.061, 1.061, 2.593), (1.5, 1.5, 2.121), (1.837, 1.837, 1.5), (2.049, 2.049, 0.7765), (2.121, 2.121, 0.0), (2.049, 2.049, -0.7765), (1.837, 1.837, -1.482), (1.5, 1.5, -2.051), (1.061, 1.061, -2.406), (0.549, 0.549, -2.501), (0.1855, 0.07483, 2.233), (1.386, 0.574, 2.593), (1.96, 0.8118, 2.121), (2.4, 0.9942, 1.5), (2.677, 1.109, 0.7765), (2.772, 1.148, 0.0), (2.677, 1.109, -0.7765), (2.4, 0.9942, -1.482), (1.96, 0.8118, -2.051), (1.386, 0.574, -2.406), (0.7174, 0.2971, -2.501), (0.2016, 0.0002068, 2.177), (1.5, -3.776e-07, 2.593), (2.121, -4.968e-07, 2.121), (2.598, -5.564e-07, 1.5), (2.898, -4.968e-07, 0.7765), (3.0, -3.776e-07, 0.0), (2.898, -4.968e-07, -0.7765), (2.598, -6.756e-07, -1.482), (2.121, -4.968e-07, -2.051), (1.5, -4.372e-07, -2.406), (0.7765, -3.776e-07, -2.501), (0.1868, -0.07737, 2.155), (1.386, -0.574, 2.593), (1.96, -0.8118, 2.121), (2.4, -0.9942, 1.5), (2.677, -1.109, 0.7765), (2.772, -1.148, 0.0), (2.677, -1.109, -0.7765), (2.4, -0.9942, -1.482), (1.96, -0.8118, -2.051), (1.386, -0.574, -2.406), (0.7174, -0.2971, -2.501), (0.143, -0.143, 2.155), (1.061, -1.061, 2.593), (1.5, -1.5, 2.121), (1.837, -1.837, 1.5), (2.049, -2.049, 0.7765), (2.121, -2.121, 0.0), (2.049, -2.049, -0.7765), (1.837, -1.837, -1.482), (1.5, -1.5, -2.051), (1.061, -1.061, -2.406), (0.549, -0.549, -2.501), (0.07737, -0.1868, 2.155), (0.574, -1.386, 2.593), (0.8118, -1.96, 2.121), (0.9942, -2.4, 1.5), (1.109, -2.677, 0.7765), (1.148, -2.772, 0.0), (1.109, -2.677, -0.7765), (0.9942, -2.4, -1.482), (0.8118, -1.96, -2.051), (0.574, -1.386, -2.406), (0.2971, -0.7174, -2.501), (1.788e-07, -0.2022, 2.155), (-3.204e-07, -1.5, 2.593), (-4.992e-07, -2.121, 2.121), (-7.376e-07, -2.598, 1.5), (-7.376e-07, -2.898, 0.7765), (-4.992e-07, -3.0, 0.0), (-7.376e-07, -2.898, -0.7765), (-7.376e-07, -2.598, -1.482), (-4.992e-07, -2.121, -2.051), (-2.608e-07, -1.5, -2.406), (-1.714e-07, -0.7765, -2.501), (-0.07737, -0.1868, 2.155), (-0.574, -1.386, 2.593), (-0.8118, -1.96, 2.121), (-0.9942, -2.4, 1.5), (-1.109, -2.677, 0.7765), (-1.148, -2.772, 0.0), (-1.109, -2.677, -0.7765), (-0.9942, -2.4, -1.482), (-0.8118, -1.96, -2.051), (-0.574, -1.386, -2.406), (-0.2971, -0.7174, -2.501), (-0.549, -0.549, 2.401), (-1.061, -1.061, 2.593), (-1.5, -1.5, 2.121), (-1.837, -1.837, 1.5), (-2.049, -2.049, 0.7765), (-2.121, -2.121, 0.0), (-2.049, -2.049, -0.7765), (-1.837, -1.837, -1.482), (-1.5, -1.5, -2.051), (-1.061, -1.061, -2.406), (-0.549, -0.549, -2.501), (0.0, -2.623e-07, -2.49), (-0.1826, -0.07622, 2.177), (-1.386, -0.574, 2.593), (-1.96, -0.8118, 2.121), (-2.4, -0.9942, 1.5), (-2.677, -1.109, 0.7765), (-2.772, -1.148, 0.0), (-2.677, -1.109, -0.7765), (-2.4, -0.9942, -1.482), (-1.96, -0.8118, -2.051), (-1.386, -0.574, -2.406), (-0.7174, -0.2971, -2.501), (-0.1871, 0.0007175, 2.233), (-1.5, 3.377e-07, 2.593), (-2.121, 5.165e-07, 2.121), (-2.598, 9.933e-07, 1.5), (-2.898, 9.337e-07, 0.7765), (-3.0, 9.337e-07, 0.0), (-2.898, 9.337e-07, -0.7765), (-2.598, 8.741e-07, -1.482), (-2.121, 5.165e-07, -2.051), (-1.5, 2.185e-07, -2.406), (-0.7765, 9.925e-08, -2.501), (-0.1662, 0.07375, 2.267), (-1.386, 0.574, 2.593), (-1.96, 0.8118, 2.121), (-2.4, 0.9942, 1.5), (-2.677, 1.109, 0.7765), (-2.772, 1.148, 0.0), (-2.677, 1.109, -0.7765), (-2.4, 0.9942, -1.482), (-1.96, 0.8118, -2.051), (-1.386, 0.574, -2.406), (-0.7174, 0.2971, -2.501), (-0.125, 0.1354, 2.267), (-1.061, 1.061, 2.593), (-1.5, 1.5, 2.121), (-1.837, 1.837, 1.5), (-2.049, 2.049, 0.7765), (-2.121, 2.121, 0.0), (-2.049, 2.049, -0.7765), (-1.837, 1.837, -1.482), (-1.5, 1.5, -2.051), (-1.061, 1.061, -2.406), (-0.549, 0.549, -2.501), (-0.06335, 0.1766, 2.267), (-0.574, 1.386, 2.593), (-0.8118, 1.96, 2.121), (-0.9942, 2.4, 1.5), (-1.109, 2.677, 0.7765), (-1.148, 2.772, 0.0), (-1.109, 2.677, -0.7765), (-0.9942, 2.4, -1.482), (-0.8118, 1.96, -2.051), (-0.574, 1.386, -2.406), (-0.2971, 0.7174, -2.501), (8.717e-07, 1.5, 2.593), (0.2971, 0.7174, 2.401), (0.0, 0.7765, 2.401), (0.549, 0.549, 2.401), (0.7174, 0.2971, 2.401), (0.7765, -3.776e-07, 2.401), (0.7174, -0.2971, 2.401), (0.549, -0.549, 2.401), (0.2971, -0.7174, 2.401), (-1.416e-07, -0.7765, 2.401), (-0.2971, -0.7174, 2.401), (-0.143, -0.143, 2.155), (-0.7174, -0.2971, 2.401), (-0.7765, -1.996e-08, 2.401), (-0.7174, 0.2971, 2.401), (-0.549, 0.549, 2.401), (-0.2971, 0.7174, 2.401), (0.2945, 0.001024, 4.375), (-0.3808, -0.143, 3.245), (-0.247, 0.2022, 3.194), (-0.1745, 0.1868, 3.167), (-0.1131, 0.143, 3.144), (-0.07213, 0.07737, 3.129), (-0.05772, -2.451e-07, 3.123), (-0.07213, -0.07737, 3.129), (-0.1131, -0.143, 3.144), (-0.1745, -0.1868, 3.167), (-0.247, -0.2022, 3.194), (-0.3194, -0.1868, 3.222), (-0.4218, -0.07737, 3.26), (-0.4362, -1.492e-07, 3.266), (-0.4218, 0.07737, 3.26), (-0.3808, 0.143, 3.245), (-0.3194, 0.1868, 3.222), (-0.1789, -0.1334, 4.0), (-0.07407, 0.1911, 3.916), (-0.01734, 0.1766, 3.87), (0.03075, 0.1354, 3.832), (0.06288, 0.07375, 3.806), (0.07416, 0.001024, 3.797), (0.06288, -0.07171, 3.806), (0.03075, -0.1334, 3.832), (-0.01734, -0.1746, 3.87), (-0.07407, -0.189, 3.916), (-0.1308, -0.1746, 3.961), (-0.211, -0.07171, 4.026), (-0.2223, 0.001024, 4.035), (-0.211, 0.07375, 4.026), (-0.1789, 0.1354, 4.0), (-0.1308, 0.1766, 3.961), (0.2023, -0.1334, 4.475), (0.3072, 0.1911, 4.391), (0.3639, 0.1766, 4.345), (0.412, 0.1354, 4.307), (0.4441, 0.07375, 4.281), (0.4554, 0.001024, 4.272), (0.4441, -0.07171, 4.281), (0.412, -0.1334, 4.307), (0.3639, -0.1746, 4.345), (0.3072, -0.189, 4.391), (0.2504, -0.1746, 4.436), (0.1702, -0.07171, 4.501), (0.1589, 0.001024, 4.51), (0.1702, 0.07375, 4.501), (0.2023, 0.1354, 4.475), (0.2504, 0.1766, 4.436), (0.1887, 0.1354, 4.458), (0.3984, -0.1334, 4.29), (0.1566, 0.07375, 4.484), (0.4305, -0.07171, 4.264), (0.1453, 0.001024, 4.493), (0.4418, 0.001024, 4.255), (0.1566, -0.07171, 4.484), (0.4305, 0.07375, 4.264), (0.1887, -0.1334, 4.458), (0.3984, 0.1354, 4.29), (0.2368, -0.1746, 4.419), (0.2368, 0.1766, 4.419), (0.3503, 0.1766, 4.328), (0.2935, 0.1911, 4.374), (0.2935, -0.189, 4.374), (0.3503, -0.1746, 4.328), (0.1868, -0.07737, 2.155), (-0.1871, 0.0007175, 2.233), (0.2016, 0.0002068, 2.177), (-0.1826, -0.07622, 2.177), (0.1855, 0.07483, 2.233), (-0.143, -0.143, 2.155), (0.1438, 0.1354, 2.267), (-0.07737, -0.1868, 2.155), (0.08211, 0.1766, 2.267), (0.009377, 0.1911, 2.267), (1.788e-07, -0.2022, 2.155), (-0.06335, 0.1766, 2.267), (0.07737, -0.1868, 2.155), (0.143, -0.143, 2.155), (-0.125, 0.1354, 2.267), (-0.1662, 0.07375, 2.267)], [], [(1, 176, 11, 12), (8, 7, 18, 19), (5, 4, 15, 16), (2, 1, 12, 13), (9, 8, 19, 20), (271, 258, 200, 201), (6, 5, 16, 17), (3, 2, 13, 14), (120, 9, 20), (176, 178, 177, 11), (7, 6, 17, 18), (4, 3, 14, 15), (273, 259, 206, 207), (17, 16, 27, 28), (14, 13, 24, 25), (120, 20, 31), (11, 177, 179, 22), (18, 17, 28, 29), (15, 14, 25, 26), (12, 11, 22, 23), (19, 18, 29, 30), (16, 15, 26, 27), (13, 12, 23, 24), (20, 19, 30, 31), (30, 29, 40, 41), (27, 26, 37, 38), (24, 23, 34, 35), (31, 30, 41, 42), (258, 260, 199, 200), (28, 27, 38, 39), (25, 24, 35, 36), (120, 31, 42), (22, 179, 180, 33), (29, 28, 39, 40), (26, 25, 36, 37), (23, 22, 33, 34), (33, 180, 181, 44), (40, 39, 50, 51), (37, 36, 47, 48), (34, 33, 44, 45), (41, 40, 51, 52), (38, 37, 48, 49), (35, 34, 45, 46), (42, 41, 52, 53), (259, 261, 205, 206), (39, 38, 49, 50), (36, 35, 46, 47), (120, 42, 53), (53, 52, 63, 64), (260, 262, 198, 199), (50, 49, 60, 61), (47, 46, 57, 58), (120, 53, 64), (44, 181, 182, 55), (51, 50, 61, 62), (48, 47, 58, 59), (45, 44, 55, 56), (52, 51, 62, 63), (49, 48, 59, 60), (46, 45, 56, 57), (56, 55, 66, 67), (63, 62, 73, 74), (60, 59, 70, 71), (57, 56, 67, 68), (64, 63, 74, 75), (261, 263, 194, 205), (61, 60, 71, 72), (58, 57, 68, 69), (120, 64, 75), (55, 182, 183, 66), (62, 61, 72, 73), (59, 58, 69, 70), (120, 75, 86), (66, 183, 184, 77), (73, 72, 83, 84), (70, 69, 80, 81), (67, 66, 77, 78), (74, 73, 84, 85), (71, 70, 81, 82), (68, 67, 78, 79), (75, 74, 85, 86), (262, 264, 197, 198), (72, 71, 82, 83), (69, 68, 79, 80), (79, 78, 89, 90), (86, 85, 96, 97), (263, 265, 204, 194), (83, 82, 93, 94), (80, 79, 90, 91), (120, 86, 97), (77, 184, 185, 88), (84, 83, 94, 95), (81, 80, 91, 92), (78, 77, 88, 89), (85, 84, 95, 96), (82, 81, 92, 93), (89, 88, 99, 100), (96, 95, 106, 107), (93, 92, 103, 104), (90, 89, 100, 101), (97, 96, 107, 108), (264, 266, 196, 197), (94, 93, 104, 105), (91, 90, 101, 102), (120, 97, 108), (88, 185, 186, 99), (95, 94, 105, 106), (92, 91, 102, 103), (102, 101, 112, 113), (120, 108, 119), (99, 186, 109, 110), (106, 105, 116, 117), (103, 102, 113, 114), (100, 99, 110, 111), (107, 106, 117, 118), (104, 103, 114, 115), (101, 100, 111, 112), (108, 107, 118, 119), (265, 268, 203, 204), (105, 104, 115, 116), (112, 111, 123, 124), (119, 118, 130, 131), (267, 269, 209, 195), (116, 115, 127, 128), (113, 112, 124, 125), (120, 119, 131), (110, 109, 188, 122), (117, 116, 128, 129), (114, 113, 125, 126), (111, 110, 122, 123), (118, 117, 129, 130), (115, 114, 126, 127), (126, 125, 136, 137), (123, 122, 133, 134), (130, 129, 140, 141), (127, 126, 137, 138), (124, 123, 134, 135), (131, 130, 141, 142), (266, 267, 195, 196), (128, 127, 138, 139), (125, 124, 135, 136), (120, 131, 142), (122, 188, 189, 133), (129, 128, 139, 140), (136, 135, 146, 147), (120, 142, 153), (133, 189, 190, 144), (140, 139, 150, 151), (137, 136, 147, 148), (134, 133, 144, 145), (141, 140, 151, 152), (138, 137, 148, 149), (135, 134, 145, 146), (142, 141, 152, 153), (268, 270, 202, 203), (139, 138, 149, 150), (149, 148, 159, 160), (146, 145, 156, 157), (153, 152, 163, 164), (269, 272, 208, 209), (150, 149, 160, 161), (147, 146, 157, 158), (120, 153, 164), (144, 190, 191, 155), (151, 150, 161, 162), (148, 147, 158, 159), (145, 144, 155, 156), (152, 151, 162, 163), (159, 158, 169, 170), (156, 155, 166, 167), (163, 162, 173, 174), (160, 159, 170, 171), (157, 156, 167, 168), (164, 163, 174, 175), (270, 271, 201, 202), (161, 160, 171, 172), (158, 157, 168, 169), (120, 164, 175), (155, 191, 192, 166), (162, 161, 172, 173), (172, 171, 5, 6), (169, 168, 2, 3), (120, 175, 9), (166, 192, 178, 176), (173, 172, 6, 7), (170, 169, 3, 4), (167, 166, 176, 1), (174, 173, 7, 8), (171, 170, 4, 5), (168, 167, 1, 2), (175, 174, 8, 9), (272, 273, 207, 208), (0, 10, 177, 178), (10, 21, 179, 177), (21, 32, 180, 179), (32, 43, 181, 180), (43, 54, 182, 181), (54, 65, 183, 182), (65, 76, 184, 183), (76, 87, 185, 184), (87, 98, 186, 185), (98, 187, 109, 186), (187, 121, 188, 109), (121, 132, 189, 188), (132, 143, 190, 189), (143, 154, 191, 190), (154, 165, 192, 191), (165, 0, 178, 192), (194, 204, 220, 210), (197, 196, 212, 213), (204, 203, 219, 220), (195, 209, 225, 211), (196, 195, 211, 212), (203, 202, 218, 219), (209, 208, 224, 225), (202, 201, 217, 218), (208, 207, 223, 224), (201, 200, 216, 217), (207, 206, 222, 223), (200, 199, 215, 216), (206, 205, 221, 222), (199, 198, 214, 215), (205, 194, 210, 221), (198, 197, 213, 214), (253, 242, 240, 241), (257, 243, 233, 234), (242, 244, 239, 240), (243, 245, 232, 233), (244, 246, 238, 239), (245, 247, 231, 232), (246, 248, 237, 238), (247, 249, 230, 231), (248, 250, 226, 237), (249, 251, 229, 230), (250, 252, 236, 226), (251, 254, 228, 229), (252, 256, 235, 236), (255, 253, 241, 227), (254, 255, 227, 228), (256, 257, 234, 235), (227, 193, 228), (228, 193, 229), (229, 193, 230), (230, 193, 231), (231, 193, 232), (232, 193, 233), (233, 193, 234), (234, 193, 235), (235, 193, 236), (236, 193, 226), (226, 193, 237), (237, 193, 238), (238, 193, 239), (239, 193, 240), (240, 193, 241), (241, 193, 227), (219, 218, 257, 256), (212, 211, 255, 254), (211, 225, 253, 255), (220, 219, 256, 252), (213, 212, 254, 251), (210, 220, 252, 250), (214, 213, 251, 249), (221, 210, 250, 248), (215, 214, 249, 247), (222, 221, 248, 246), (216, 215, 247, 245), (223, 222, 246, 244), (217, 216, 245, 243), (224, 223, 244, 242), (218, 217, 243, 257), (225, 224, 242, 253), (154, 143, 273, 272), (76, 65, 271, 270), (165, 154, 272, 269), (87, 76, 270, 268), (10, 0, 267, 266), (0, 165, 269, 267), (98, 87, 268, 265), (21, 10, 266, 264), (187, 98, 265, 263), (32, 21, 264, 262), (121, 187, 263, 261), (43, 32, 262, 260), (132, 121, 261, 259), (54, 43, 260, 258), (143, 132, 259, 273), (65, 54, 258, 271)])
me_sphere_003.polygons.foreach_set('use_smooth', [True] * 288)
_uv = me_sphere_003.uv_layers.new(name='UVMap')
_uv.uv.foreach_set('vector', [0.75, 0.75, 0.75, 0.8333, 0.6875, 0.8333, 0.6875, 0.75, 0.75, 0.1667, 0.75, 0.25, 0.6875, 0.25, 0.6875, 0.1667, 0.75, 0.4167, 0.75, 0.5, 0.6875, 0.5, 0.6875, 0.4167, 0.75, 0.6667, 0.75, 0.75, 0.6875, 0.75, 0.6875, 0.6667, 0.75, 0.08333, 0.75, 0.1667, 0.6875, 0.1667, 0.6875, 0.08333, 0.3554, 0.9694, 0.4179, 0.9694, 0.4179, 0.9694, 0.3554, 0.9694, 0.75, 0.3333, 0.75, 0.4167, 0.6875, 0.4167, 0.6875, 0.3333, 0.75, 0.5833, 0.75, 0.6667, 0.6875, 0.6667, 0.6875, 0.5833, 0.7188, 0.0, 0.75, 0.08333, 0.6875, 0.08333, 0.75, 0.8333, 0.75, 0.9167, 0.6875, 0.9167, 0.6875, 0.8333, 0.75, 0.25, 0.75, 0.3333, 0.6875, 0.3333, 0.6875, 0.25, 0.75, 0.5, 0.75, 0.5833, 0.6875, 0.5833, 0.6875, 0.5, 0.9179, 0.9694, 0.9804, 0.9694, 0.9804, 0.9694, 0.9179, 0.9694, 0.6875, 0.3333, 0.6875, 0.4167, 0.625, 0.4167, 0.625, 0.3333, 0.6875, 0.5833, 0.6875, 0.6667, 0.625, 0.6667, 0.625, 0.5833, 0.6562, 0.0, 0.6875, 0.08333, 0.625, 0.08333, 0.6875, 0.8333, 0.6875, 0.9167, 0.625, 0.9167, 0.625, 0.8333, 0.6875, 0.25, 0.6875, 0.3333, 0.625, 0.3333, 0.625, 0.25, 0.6875, 0.5, 0.6875, 0.5833, 0.625, 0.5833, 0.625, 0.5, 0.6875, 0.75, 0.6875, 0.8333, 0.625, 0.8333, 0.625, 0.75, 0.6875, 0.1667, 0.6875, 0.25, 0.625, 0.25, 0.625, 0.1667, 0.6875, 0.4167, 0.6875, 0.5, 0.625, 0.5, 0.625, 0.4167, 0.6875, 0.6667, 0.6875, 0.75, 0.625, 0.75, 0.625, 0.6667, 0.6875, 0.08333, 0.6875, 0.1667, 0.625, 0.1667, 0.625, 0.08333, 0.625, 0.1667, 0.625, 0.25, 0.5625, 0.25, 0.5625, 0.1667, 0.625, 0.4167, 0.625, 0.5, 0.5625, 0.5, 0.5625, 0.4167, 0.625, 0.6667, 0.625, 0.75, 0.5625, 0.75, 0.5625, 0.6667, 0.625, 0.08333, 0.625, 0.1667, 0.5625, 0.1667, 0.5625, 0.08333, 0.4179, 0.9694, 0.4804, 0.9694, 0.4804, 0.9694, 0.4179, 0.9694, 0.625, 0.3333, 0.625, 0.4167, 0.5625, 0.4167, 0.5625, 0.3333, 0.625, 0.5833, 0.625, 0.6667, 0.5625, 0.6667, 0.5625, 0.5833, 0.5937, 0.0, 0.625, 0.08333, 0.5625, 0.08333, 0.625, 0.8333, 0.625, 0.9167, 0.5625, 0.9167, 0.5625, 0.8333, 0.625, 0.25, 0.625, 0.3333, 0.5625, 0.3333, 0.5625, 0.25, 0.625, 0.5, 0.625, 0.5833, 0.5625, 0.5833, 0.5625, 0.5, 0.625, 0.75, 0.625, 0.8333, 0.5625, 0.8333, 0.5625, 0.75, 0.5625, 0.8333, 0.5625, 0.9167, 0.5, 0.9167, 0.5, 0.8333, 0.5625, 0.25, 0.5625, 0.3333, 0.5, 0.3333, 0.5, 0.25, 0.5625, 0.5, 0.5625, 0.5833, 0.5, 0.5833, 0.5, 0.5, 0.5625, 0.75, 0.5625, 0.8333, 0.5, 0.8333, 0.5, 0.75, 0.5625, 0.1667, 0.5625, 0.25, 0.5, 0.25, 0.5, 0.1667, 0.5625, 0.4167, 0.5625, 0.5, 0.5, 0.5, 0.5, 0.4167, 0.5625, 0.6667, 0.5625, 0.75, 0.5, 0.75, 0.5, 0.6667, 0.5625, 0.08333, 0.5625, 0.1667, 0.5, 0.1667, 0.5, 0.08333, 0.01962, 0.9694, 0.04288, 0.9694, 0.04288, 0.9694, 0.01962, 0.9694, 0.5625, 0.3333, 0.5625, 0.4167, 0.5, 0.4167, 0.5, 0.3333, 0.5625, 0.5833, 0.5625, 0.6667, 0.5, 0.6667, 0.5, 0.5833, 0.5312, 0.0, 0.5625, 0.08333, 0.5, 0.08333, 0.5, 0.08333, 0.5, 0.1667, 0.4375, 0.1667, 0.4375, 0.08333, 0.4804, 0.9694, 0.5429, 0.9694, 0.5429, 0.9694, 0.4804, 0.9694, 0.5, 0.3333, 0.5, 0.4167, 0.4375, 0.4167, 0.4375, 0.3333, 0.5, 0.5833, 0.5, 0.6667, 0.4375, 0.6667, 0.4375, 0.5833, 0.4687, 0.0, 0.5, 0.08333, 0.4375, 0.08333, 0.5, 0.8333, 0.5, 0.9167, 0.4375, 0.9167, 0.4375, 0.8333, 0.5, 0.25, 0.5, 0.3333, 0.4375, 0.3333, 0.4375, 0.25, 0.5, 0.5, 0.5, 0.5833, 0.4375, 0.5833, 0.4375, 0.5, 0.5, 0.75, 0.5, 0.8333, 0.4375, 0.8333, 0.4375, 0.75, 0.5, 0.1667, 0.5, 0.25, 0.4375, 0.25, 0.4375, 0.1667, 0.5, 0.4167, 0.5, 0.5, 0.4375, 0.5, 0.4375, 0.4167, 0.5, 0.6667, 0.5, 0.75, 0.4375, 0.75, 0.4375, 0.6667, 0.4375, 0.75, 0.4375, 0.8333, 0.375, 0.8333, 0.375, 0.75, 0.4375, 0.1667, 0.4375, 0.25, 0.375, 0.25, 0.375, 0.1667, 0.4375, 0.4167, 0.4375, 0.5, 0.375, 0.5, 0.375, 0.4167, 0.4375, 0.6667, 0.4375, 0.75, 0.375, 0.75, 0.375, 0.6667, 0.4375, 0.08333, 0.4375, 0.1667, 0.375, 0.1667, 0.375, 0.08333, 0.04288, 0.9694, 0.1054, 0.9694, 0.1054, 0.9694, 0.04288, 0.9694, 0.4375, 0.3333, 0.4375, 0.4167, 0.375, 0.4167, 0.375, 0.3333, 0.4375, 0.5833, 0.4375, 0.6667, 0.375, 0.6667, 0.375, 0.5833, 0.4062, 0.0, 0.4375, 0.08333, 0.375, 0.08333, 0.4375, 0.8333, 0.4375, 0.9167, 0.375, 0.9167, 0.375, 0.8333, 0.4375, 0.25, 0.4375, 0.3333, 0.375, 0.3333, 0.375, 0.25, 0.4375, 0.5, 0.4375, 0.5833, 0.375, 0.5833, 0.375, 0.5, 0.3437, 0.0, 0.375, 0.08333, 0.3125, 0.08333, 0.375, 0.8333, 0.375, 0.9167, 0.3125, 0.9167, 0.3125, 0.8333, 0.375, 0.25, 0.375, 0.3333, 0.3125, 0.3333, 0.3125, 0.25, 0.375, 0.5, 0.375, 0.5833, 0.3125, 0.5833, 0.3125, 0.5, 0.375, 0.75, 0.375, 0.8333, 0.3125, 0.8333, 0.3125, 0.75, 0.375, 0.1667, 0.375, 0.25, 0.3125, 0.25, 0.3125, 0.1667, 0.375, 0.4167, 0.375, 0.5, 0.3125, 0.5, 0.3125, 0.4167, 0.375, 0.6667, 0.375, 0.75, 0.3125, 0.75, 0.3125, 0.6667, 0.375, 0.08333, 0.375, 0.1667, 0.3125, 0.1667, 0.3125, 0.08333, 0.5429, 0.9694, 0.6054, 0.9694, 0.6054, 0.9694, 0.5429, 0.9694, 0.375, 0.3333, 0.375, 0.4167, 0.3125, 0.4167, 0.3125, 0.3333, 0.375, 0.5833, 0.375, 0.6667, 0.3125, 0.6667, 0.3125, 0.5833, 0.3125, 0.6667, 0.3125, 0.75, 0.25, 0.75, 0.25, 0.6667, 0.3125, 0.08333, 0.3125, 0.1667, 0.25, 0.1667, 0.25, 0.08333, 0.1054, 0.9694, 0.1679, 0.9694, 0.1679, 0.9694, 0.1054, 0.9694, 0.3125, 0.3333, 0.3125, 0.4167, 0.25, 0.4167, 0.25, 0.3333, 0.3125, 0.5833, 0.3125, 0.6667, 0.25, 0.6667, 0.25, 0.5833, 0.2812, 0.0, 0.3125, 0.08333, 0.25, 0.08333, 0.3125, 0.8333, 0.3125, 0.9167, 0.25, 0.9167, 0.25, 0.8333, 0.3125, 0.25, 0.3125, 0.3333, 0.25, 0.3333, 0.25, 0.25, 0.3125, 0.5, 0.3125, 0.5833, 0.25, 0.5833, 0.25, 0.5, 0.3125, 0.75, 0.3125, 0.8333, 0.25, 0.8333, 0.25, 0.75, 0.3125, 0.1667, 0.3125, 0.25, 0.25, 0.25, 0.25, 0.1667, 0.3125, 0.4167, 0.3125, 0.5, 0.25, 0.5, 0.25, 0.4167, 0.25, 0.75, 0.25, 0.8333, 0.1875, 0.8333, 0.1875, 0.75, 0.25, 0.1667, 0.25, 0.25, 0.1875, 0.25, 0.1875, 0.1667, 0.25, 0.4167, 0.25, 0.5, 0.1875, 0.5, 0.1875, 0.4167, 0.25, 0.6667, 0.25, 0.75, 0.1875, 0.75, 0.1875, 0.6667, 0.25, 0.08333, 0.25, 0.1667, 0.1875, 0.1667, 0.1875, 0.08333, 0.6054, 0.9694, 0.6679, 0.9694, 0.6679, 0.9694, 0.6054, 0.9694, 0.25, 0.3333, 0.25, 0.4167, 0.1875, 0.4167, 0.1875, 0.3333, 0.25, 0.5833, 0.25, 0.6667, 0.1875, 0.6667, 0.1875, 0.5833, 0.2188, 0.0, 0.25, 0.08333, 0.1875, 0.08333, 0.25, 0.8333, 0.25, 0.9167, 0.1875, 0.9167, 0.1875, 0.8333, 0.25, 0.25, 0.25, 0.3333, 0.1875, 0.3333, 0.1875, 0.25, 0.25, 0.5, 0.25, 0.5833, 0.1875, 0.5833, 0.1875, 0.5, 0.1875, 0.5833, 0.1875, 0.6667, 0.125, 0.6667, 0.125, 0.5833, 0.1562, 0.0, 0.1875, 0.08333, 0.125, 0.08333, 0.1875, 0.8333, 0.1875, 0.9167, 0.125, 0.9167, 0.125, 0.8333, 0.1875, 0.25, 0.1875, 0.3333, 0.125, 0.3333, 0.125, 0.25, 0.1875, 0.5, 0.1875, 0.5833, 0.125, 0.5833, 0.125, 0.5, 0.1875, 0.75, 0.1875, 0.8333, 0.125, 0.8333, 0.125, 0.75, 0.1875, 0.1667, 0.1875, 0.25, 0.125, 0.25, 0.125, 0.1667, 0.1875, 0.4167, 0.1875, 0.5, 0.125, 0.5, 0.125, 0.4167, 0.1875, 0.6667, 0.1875, 0.75, 0.125, 0.75, 0.125, 0.6667, 0.1875, 0.08333, 0.1875, 0.1667, 0.125, 0.1667, 0.125, 0.08333, 0.1679, 0.9694, 0.2304, 0.9694, 0.2304, 0.9694, 0.1679, 0.9694, 0.1875, 0.3333, 0.1875, 0.4167, 0.125, 0.4167, 0.125, 0.3333, 0.125, 0.6667, 0.125, 0.75, 0.0625, 0.75, 0.0625, 0.6667, 0.125, 0.08333, 0.125, 0.1667, 0.0625, 0.1667, 0.0625, 0.08333, 0.7696, 0.9694, 0.7929, 0.9694, 0.7929, 0.9694, 0.7696, 0.9694, 0.125, 0.3333, 0.125, 0.4167, 0.0625, 0.4167, 0.0625, 0.3333, 0.125, 0.5833, 0.125, 0.6667, 0.0625, 0.6667, 0.0625, 0.5833, 0.09375, 0.0, 0.125, 0.08333, 0.0625, 0.08333, 0.125, 0.8333, 0.125, 0.9167, 0.0625, 0.9167, 0.0625, 0.8333, 0.125, 0.25, 0.125, 0.3333, 0.0625, 0.3333, 0.0625, 0.25, 0.125, 0.5, 0.125, 0.5833, 0.0625, 0.5833, 0.0625, 0.5, 0.125, 0.75, 0.125, 0.8333, 0.0625, 0.8333, 0.0625, 0.75, 0.125, 0.1667, 0.125, 0.25, 0.0625, 0.25, 0.0625, 0.1667, 0.125, 0.4167, 0.125, 0.5, 0.0625, 0.5, 0.0625, 0.4167, 0.0625, 0.5, 0.0625, 0.5833, 0.0, 0.5833, 0.0, 0.5, 0.0625, 0.75, 0.0625, 0.8333, 0.0, 0.8333, 0.0, 0.75, 0.0625, 0.1667, 0.0625, 0.25, 0.0, 0.25, 0.0, 0.1667, 0.0625, 0.4167, 0.0625, 0.5, 0.0, 0.5, 0.0, 0.4167, 0.0625, 0.6667, 0.0625, 0.75, 0.0, 0.75, 0.0, 0.6667, 0.0625, 0.08333, 0.0625, 0.1667, 0.0, 0.1667, 0.0, 0.08333, 0.6679, 0.9694, 0.7696, 0.9694, 0.7696, 0.9694, 0.6679, 0.9694, 0.0625, 0.3333, 0.0625, 0.4167, 0.0, 0.4167, 0.0, 0.3333, 0.0625, 0.5833, 0.0625, 0.6667, 0.0, 0.6667, 0.0, 0.5833, 0.03125, 0.0, 0.0625, 0.08333, 0.0, 0.08333, 0.0625, 0.8333, 0.0625, 0.9167, 0.0, 0.9167, 0.0, 0.8333, 0.0625, 0.25, 0.0625, 0.3333, 0.0, 0.3333, 0.0, 0.25, 1.0, 0.5833, 1.0, 0.6667, 0.9375, 0.6667, 0.9375, 0.5833, 0.9688, 0.0, 1.0, 0.08333, 0.9375, 0.08333, 1.0, 0.8333, 1.0, 0.9167, 0.9375, 0.9167, 0.9375, 0.8333, 1.0, 0.25, 1.0, 0.3333, 0.9375, 0.3333, 0.9375, 0.25, 1.0, 0.5, 1.0, 0.5833, 0.9375, 0.5833, 0.9375, 0.5, 1.0, 0.75, 1.0, 0.8333, 0.9375, 0.8333, 0.9375, 0.75, 1.0, 0.1667, 1.0, 0.25, 0.9375, 0.25, 0.9375, 0.1667, 1.0, 0.4167, 1.0, 0.5, 0.9375, 0.5, 0.9375, 0.4167, 1.0, 0.6667, 1.0, 0.75, 0.9375, 0.75, 0.9375, 0.6667, 1.0, 0.08333, 1.0, 0.1667, 0.9375, 0.1667, 0.9375, 0.08333, 0.2304, 0.9694, 0.2929, 0.9694, 0.2929, 0.9694, 0.2304, 0.9694, 1.0, 0.3333, 1.0, 0.4167, 0.9375, 0.4167, 0.9375, 0.3333, 0.9375, 0.4167, 0.9375, 0.5, 0.875, 0.5, 0.875, 0.4167, 0.9375, 0.6667, 0.9375, 0.75, 0.875, 0.75, 0.875, 0.6667, 0.9375, 0.08333, 0.9375, 0.1667, 0.875, 0.1667, 0.875, 0.08333, 0.7929, 0.9694, 0.8554, 0.9694, 0.8554, 0.9694, 0.7929, 0.9694, 0.9375, 0.3333, 0.9375, 0.4167, 0.875, 0.4167, 0.875, 0.3333, 0.9375, 0.5833, 0.9375, 0.6667, 0.875, 0.6667, 0.875, 0.5833, 0.9062, 0.0, 0.9375, 0.08333, 0.875, 0.08333, 0.9375, 0.8333, 0.9375, 0.9167, 0.875, 0.9167, 0.875, 0.8333, 0.9375, 0.25, 0.9375, 0.3333, 0.875, 0.3333, 0.875, 0.25, 0.9375, 0.5, 0.9375, 0.5833, 0.875, 0.5833, 0.875, 0.5, 0.9375, 0.75, 0.9375, 0.8333, 0.875, 0.8333, 0.875, 0.75, 0.9375, 0.1667, 0.9375, 0.25, 0.875, 0.25, 0.875, 0.1667, 0.875, 0.5, 0.875, 0.5833, 0.8125, 0.5833, 0.8125, 0.5, 0.875, 0.75, 0.875, 0.8333, 0.8125, 0.8333, 0.8125, 0.75, 0.875, 0.1667, 0.875, 0.25, 0.8125, 0.25, 0.8125, 0.1667, 0.875, 0.4167, 0.875, 0.5, 0.8125, 0.5, 0.8125, 0.4167, 0.875, 0.6667, 0.875, 0.75, 0.8125, 0.75, 0.8125, 0.6667, 0.875, 0.08333, 0.875, 0.1667, 0.8125, 0.1667, 0.8125, 0.08333, 0.2929, 0.9694, 0.3554, 0.9694, 0.3554, 0.9694, 0.2929, 0.9694, 0.875, 0.3333, 0.875, 0.4167, 0.8125, 0.4167, 0.8125, 0.3333, 0.875, 0.5833, 0.875, 0.6667, 0.8125, 0.6667, 0.8125, 0.5833, 0.8437, 0.0, 0.875, 0.08333, 0.8125, 0.08333, 0.875, 0.8333, 0.875, 0.9167, 0.8125, 0.9167, 0.8125, 0.8333, 0.875, 0.25, 0.875, 0.3333, 0.8125, 0.3333, 0.8125, 0.25, 0.8125, 0.3333, 0.8125, 0.4167, 0.75, 0.4167, 0.75, 0.3333, 0.8125, 0.5833, 0.8125, 0.6667, 0.75, 0.6667, 0.75, 0.5833, 0.7812, 0.0, 0.8125, 0.08333, 0.75, 0.08333, 0.8125, 0.8333, 0.8125, 0.9167, 0.75, 0.9167, 0.75, 0.8333, 0.8125, 0.25, 0.8125, 0.3333, 0.75, 0.3333, 0.75, 0.25, 0.8125, 0.5, 0.8125, 0.5833, 0.75, 0.5833, 0.75, 0.5, 0.8125, 0.75, 0.8125, 0.8333, 0.75, 0.8333, 0.75, 0.75, 0.8125, 0.1667, 0.8125, 0.25, 0.75, 0.25, 0.75, 0.1667, 0.8125, 0.4167, 0.8125, 0.5, 0.75, 0.5, 0.75, 0.4167, 0.8125, 0.6667, 0.8125, 0.75, 0.75, 0.75, 0.75, 0.6667, 0.8125, 0.08333, 0.8125, 0.1667, 0.75, 0.1667, 0.75, 0.08333, 0.8554, 0.9694, 0.9179, 0.9694, 0.9179, 0.9694, 0.8554, 0.9694, 0.7696, 0.9694, 0.6679, 0.9694, 0.6875, 0.9167, 0.75, 0.9167, 0.6679, 0.9694, 0.6054, 0.9694, 0.625, 0.9167, 0.6875, 0.9167, 0.6054, 0.9694, 0.5429, 0.9694, 0.5625, 0.9167, 0.625, 0.9167, 0.5429, 0.9694, 0.4804, 0.9694, 0.5, 0.9167, 0.5625, 0.9167, 0.4804, 0.9694, 0.4179, 0.9694, 0.4375, 0.9167, 0.5, 0.9167, 0.4179, 0.9694, 0.3554, 0.9694, 0.375, 0.9167, 0.4375, 0.9167, 0.3554, 0.9694, 0.2929, 0.9694, 0.3125, 0.9167, 0.375, 0.9167, 0.2929, 0.9694, 0.2304, 0.9694, 0.25, 0.9167, 0.3125, 0.9167, 0.2304, 0.9694, 0.1679, 0.9694, 0.1875, 0.9167, 0.25, 0.9167, 0.1679, 0.9694, 0.1054, 0.9694, 0.125, 0.9167, 0.1875, 0.9167, 0.1054, 0.9694, 0.04288, 0.9694, 0.0625, 0.9167, 0.125, 0.9167, 0.04288, 0.9694, 0.01962, 0.9694, 0.0, 0.9167, 0.0625, 0.9167, 0.9804, 0.9694, 0.9179, 0.9694, 0.9375, 0.9167, 1.0, 0.9167, 0.9179, 0.9694, 0.8554, 0.9694, 0.875, 0.9167, 0.9375, 0.9167, 0.8554, 0.9694, 0.7929, 0.9694, 0.8125, 0.9167, 0.875, 0.9167, 0.7929, 0.9694, 0.7696, 0.9694, 0.75, 0.9167, 0.8125, 0.9167, 0.1054, 0.9694, 0.1679, 0.9694, 0.1679, 0.9694, 0.1054, 0.9694, 0.6054, 0.9694, 0.6679, 0.9694, 0.6679, 0.9694, 0.6054, 0.9694, 0.1679, 0.9694, 0.2304, 0.9694, 0.2304, 0.9694, 0.1679, 0.9694, 0.7696, 0.9694, 0.7929, 0.9694, 0.7929, 0.9694, 0.7696, 0.9694, 0.6679, 0.9694, 0.7696, 0.9694, 0.7696, 0.9694, 0.6679, 0.9694, 0.2304, 0.9694, 0.2929, 0.9694, 0.2929, 0.9694, 0.2304, 0.9694, 0.7929, 0.9694, 0.8554, 0.9694, 0.8554, 0.9694, 0.7929, 0.9694, 0.2929, 0.9694, 0.3554, 0.9694, 0.3554, 0.9694, 0.2929, 0.9694, 0.8554, 0.9694, 0.9179, 0.9694, 0.9179, 0.9694, 0.8554, 0.9694, 0.3554, 0.9694, 0.4179, 0.9694, 0.4179, 0.9694, 0.3554, 0.9694, 0.9179, 0.9694, 0.9804, 0.9694, 0.9804, 0.9694, 0.9179, 0.9694, 0.4179, 0.9694, 0.4804, 0.9694, 0.4804, 0.9694, 0.4179, 0.9694, 0.01962, 0.9694, 0.04288, 0.9694, 0.04288, 0.9694, 0.01962, 0.9694, 0.4804, 0.9694, 0.5429, 0.9694, 0.5429, 0.9694, 0.4804, 0.9694, 0.04288, 0.9694, 0.1054, 0.9694, 0.1054, 0.9694, 0.04288, 0.9694, 0.5429, 0.9694, 0.6054, 0.9694, 0.6054, 0.9694, 0.5429, 0.9694, 0.7929, 0.9694, 0.8554, 0.9694, 0.8554, 0.9694, 0.7929, 0.9694, 0.2929, 0.9694, 0.3554, 0.9694, 0.3554, 0.9694, 0.2929, 0.9694, 0.8554, 0.9694, 0.9179, 0.9694, 0.9179, 0.9694, 0.8554, 0.9694, 0.3554, 0.9694, 0.4179, 0.9694, 0.4179, 0.9694, 0.3554, 0.9694, 0.9179, 0.9694, 0.9804, 0.9694, 0.9804, 0.9694, 0.9179, 0.9694, 0.4179, 0.9694, 0.4804, 0.9694, 0.4804, 0.9694, 0.4179, 0.9694, 0.01962, 0.9694, 0.04288, 0.9694, 0.04288, 0.9694, 0.01962, 0.9694, 0.4804, 0.9694, 0.5429, 0.9694, 0.5429, 0.9694, 0.4804, 0.9694, 0.04288, 0.9694, 0.1054, 0.9694, 0.1054, 0.9694, 0.04288, 0.9694, 0.5429, 0.9694, 0.6054, 0.9694, 0.6054, 0.9694, 0.5429, 0.9694, 0.1054, 0.9694, 0.1679, 0.9694, 0.1679, 0.9694, 0.1054, 0.9694, 0.6054, 0.9694, 0.6679, 0.9694, 0.6679, 0.9694, 0.6054, 0.9694, 0.1679, 0.9694, 0.2304, 0.9694, 0.2304, 0.9694, 0.1679, 0.9694, 0.7696, 0.9694, 0.7929, 0.9694, 0.7929, 0.9694, 0.7696, 0.9694, 0.6679, 0.9694, 0.7696, 0.9694, 0.7696, 0.9694, 0.6679, 0.9694, 0.2304, 0.9694, 0.2929, 0.9694, 0.2929, 0.9694, 0.2304, 0.9694, 0.7696, 0.9694, 0.7188, 1.0, 0.6679, 0.9694, 0.6679, 0.9694, 0.6562, 1.0, 0.6054, 0.9694, 0.6054, 0.9694, 0.5937, 1.0, 0.5429, 0.9694, 0.5429, 0.9694, 0.5312, 1.0, 0.4804, 0.9694, 0.4804, 0.9694, 0.4687, 1.0, 0.4179, 0.9694, 0.4179, 0.9694, 0.4062, 1.0, 0.3554, 0.9694, 0.3554, 0.9694, 0.3437, 1.0, 0.2929, 0.9694, 0.2929, 0.9694, 0.2812, 1.0, 0.2304, 0.9694, 0.2304, 0.9694, 0.2187, 1.0, 0.1679, 0.9694, 0.1679, 0.9694, 0.1563, 1.0, 0.1054, 0.9694, 0.1054, 0.9694, 0.09375, 1.0, 0.04288, 0.9694, 0.04288, 0.9694, 0.03125, 1.0, 0.01962, 0.9694, 0.9804, 0.9694, 0.9688, 1.0, 0.9179, 0.9694, 0.9179, 0.9694, 0.9062, 1.0, 0.8554, 0.9694, 0.8554, 0.9694, 0.8438, 1.0, 0.7929, 0.9694, 0.7929, 0.9694, 0.7812, 1.0, 0.7696, 0.9694, 0.2304, 0.9694, 0.2929, 0.9694, 0.2929, 0.9694, 0.2304, 0.9694, 0.6679, 0.9694, 0.7696, 0.9694, 0.7696, 0.9694, 0.6679, 0.9694, 0.7696, 0.9694, 0.7929, 0.9694, 0.7929, 0.9694, 0.7696, 0.9694, 0.1679, 0.9694, 0.2304, 0.9694, 0.2304, 0.9694, 0.1679, 0.9694, 0.6054, 0.9694, 0.6679, 0.9694, 0.6679, 0.9694, 0.6054, 0.9694, 0.1054, 0.9694, 0.1679, 0.9694, 0.1679, 0.9694, 0.1054, 0.9694, 0.5429, 0.9694, 0.6054, 0.9694, 0.6054, 0.9694, 0.5429, 0.9694, 0.04288, 0.9694, 0.1054, 0.9694, 0.1054, 0.9694, 0.04288, 0.9694, 0.4804, 0.9694, 0.5429, 0.9694, 0.5429, 0.9694, 0.4804, 0.9694, 0.01962, 0.9694, 0.04288, 0.9694, 0.04288, 0.9694, 0.01962, 0.9694, 0.4179, 0.9694, 0.4804, 0.9694, 0.4804, 0.9694, 0.4179, 0.9694, 0.9179, 0.9694, 0.9804, 0.9694, 0.9804, 0.9694, 0.9179, 0.9694, 0.3554, 0.9694, 0.4179, 0.9694, 0.4179, 0.9694, 0.3554, 0.9694, 0.8554, 0.9694, 0.9179, 0.9694, 0.9179, 0.9694, 0.8554, 0.9694, 0.2929, 0.9694, 0.3554, 0.9694, 0.3554, 0.9694, 0.2929, 0.9694, 0.7929, 0.9694, 0.8554, 0.9694, 0.8554, 0.9694, 0.7929, 0.9694, 0.8554, 0.9694, 0.9179, 0.9694, 0.9179, 0.9694, 0.8554, 0.9694, 0.2929, 0.9694, 0.3554, 0.9694, 0.3554, 0.9694, 0.2929, 0.9694, 0.7929, 0.9694, 0.8554, 0.9694, 0.8554, 0.9694, 0.7929, 0.9694, 0.2304, 0.9694, 0.2929, 0.9694, 0.2929, 0.9694, 0.2304, 0.9694, 0.6679, 0.9694, 0.7696, 0.9694, 0.7696, 0.9694, 0.6679, 0.9694, 0.7696, 0.9694, 0.7929, 0.9694, 0.7929, 0.9694, 0.7696, 0.9694, 0.1679, 0.9694, 0.2304, 0.9694, 0.2304, 0.9694, 0.1679, 0.9694, 0.6054, 0.9694, 0.6679, 0.9694, 0.6679, 0.9694, 0.6054, 0.9694, 0.1054, 0.9694, 0.1679, 0.9694, 0.1679, 0.9694, 0.1054, 0.9694, 0.5429, 0.9694, 0.6054, 0.9694, 0.6054, 0.9694, 0.5429, 0.9694, 0.04288, 0.9694, 0.1054, 0.9694, 0.1054, 0.9694, 0.04288, 0.9694, 0.4804, 0.9694, 0.5429, 0.9694, 0.5429, 0.9694, 0.4804, 0.9694, 0.01962, 0.9694, 0.04288, 0.9694, 0.04288, 0.9694, 0.01962, 0.9694, 0.4179, 0.9694, 0.4804, 0.9694, 0.4804, 0.9694, 0.4179, 0.9694, 0.9179, 0.9694, 0.9804, 0.9694, 0.9804, 0.9694, 0.9179, 0.9694, 0.3554, 0.9694, 0.4179, 0.9694, 0.4179, 0.9694, 0.3554, 0.9694])
me_sphere_003.use_remesh_fix_poles = True
me_sphere_003.use_remesh_preserve_attributes = False
me_sphere_003.update()
me_cone = bpy.data.meshes.new('Cone')
me_cone.from_pydata([(0.0, 3.5, -3.75), (0.0, 0.1, 3.75), (2.475, 2.475, -3.75), (0.07071, 0.07071, 3.75), (3.5, -1.53e-07, -3.75), (0.1, -4.371e-09, 3.75), (2.475, -2.475, -3.75), (0.07071, -0.07071, 3.75), (-3.06e-07, -3.5, -3.75), (-8.742e-09, -0.1, 3.75), (-2.475, -2.475, -3.75), (-0.07071, -0.07071, 3.75), (-3.5, 4.174e-08, -3.75), (-0.1, 1.192e-09, 3.75), (-2.475, 2.475, -3.75), (-0.07071, 0.07071, 3.75), (0.0, 0.27, 3.375), (0.1909, 0.1909, 3.375), (0.27, -1.18e-08, 3.375), (0.1909, -0.1909, 3.375), (-2.36e-08, -0.27, 3.375), (-0.1909, -0.1909, 3.375), (-0.27, 3.22e-09, 3.375), (-0.1909, 0.1909, 3.375)], [], [(16, 1, 3, 17), (17, 3, 5, 18), (18, 5, 7, 19), (19, 7, 9, 20), (20, 9, 11, 21), (21, 11, 13, 22), (3, 1, 15, 13, 11, 9, 7, 5), (22, 13, 15, 23), (23, 15, 1, 16), (14, 23, 16, 0), (12, 22, 23, 14), (10, 21, 22, 12), (8, 20, 21, 10), (6, 19, 20, 8), (4, 18, 19, 6), (2, 17, 18, 4), (0, 16, 17, 2)])
me_cone.polygons.foreach_set('use_smooth', [True] * 17)
_uv = me_cone.uv_layers.new(name='UVMap')
_uv.uv.foreach_set('vector', [1.0, 0.975, 1.0, 1.0, 0.875, 1.0, 0.875, 0.975, 0.875, 0.975, 0.875, 1.0, 0.75, 1.0, 0.75, 0.975, 0.75, 0.975, 0.75, 1.0, 0.625, 1.0, 0.625, 0.975, 0.625, 0.975, 0.625, 1.0, 0.5, 1.0, 0.5, 0.975, 0.5, 0.975, 0.5, 1.0, 0.375, 1.0, 0.375, 0.975, 0.375, 0.975, 0.375, 1.0, 0.25, 1.0, 0.25, 0.975, 0.4197, 0.4197, 0.25, 0.49, 0.08029, 0.4197, 0.01, 0.25, 0.08029, 0.08029, 0.25, 0.01, 0.4197, 0.08029, 0.49, 0.25, 0.25, 0.975, 0.25, 1.0, 0.125, 1.0, 0.125, 0.975, 0.125, 0.975, 0.125, 1.0, 0.0, 1.0, 0.0, 0.975, 0.125, 0.5, 0.125, 0.975, 0.0, 0.975, 0.0, 0.5, 0.25, 0.5, 0.25, 0.975, 0.125, 0.975, 0.125, 0.5, 0.375, 0.5, 0.375, 0.975, 0.25, 0.975, 0.25, 0.5, 0.5, 0.5, 0.5, 0.975, 0.375, 0.975, 0.375, 0.5, 0.625, 0.5, 0.625, 0.975, 0.5, 0.975, 0.5, 0.5, 0.75, 0.5, 0.75, 0.975, 0.625, 0.975, 0.625, 0.5, 0.875, 0.5, 0.875, 0.975, 0.75, 0.975, 0.75, 0.5, 1.0, 0.5, 1.0, 0.975, 0.875, 0.975, 0.875, 0.5])
me_cone.use_remesh_fix_poles = True
me_cone.use_remesh_preserve_attributes = False
me_cone.update()

# ---- objects
ob_cube = bpy.data.objects.new('Cube', me_cube_001)
ob_sphere = bpy.data.objects.new('Sphere', me_sphere_003)
ob_cone = bpy.data.objects.new('Cone', me_cone)

# ---- transforms, parenting, visibility, modifiers, constraints
ob_cube.location = (0.0, 0.0, 8.039)
_m = ob_cube.modifiers.new('Mirror', 'MIRROR')
_m.use_clip = True
_m = ob_cube.modifiers.new('Subdivision', 'SUBSURF')
_m.levels = 2
ob_sphere.location = (0.0, 0.0, 18.53)
_m = ob_sphere.modifiers.new('Subdivision', 'SUBSURF')
_m.levels = 2
ob_cone.location = (0.0, 0.0, -3.311)
ob_cone.rotation_euler = (3.142, 0.0, 0.0)
_m = ob_cone.modifiers.new('Subdivision', 'SUBSURF')
_m.levels = 2
_m = ob_cone.modifiers.new('Solidify', 'SOLIDIFY')
_m.thickness = 0.3
_m = ob_cone.modifiers.new('Auto Smooth', 'NODES')
_m.node_group = ng_auto_smooth
_gi = [s.identifier for s in ng_auto_smooth.interface.items_tree if s.item_type == 'SOCKET' and s.in_out == 'INPUT']
_m[_gi[1]] = 0.5236  # Angle

# ---- collection membership
col_collection.objects.link(ob_cube)
col_collection.objects.link(ob_sphere)
col_collection.objects.link(ob_cone)

# ---- scene / render settings (as saved in the file)
scene.frame_start = 1; scene.frame_end = 250; scene.frame_set(1)
scene.render.engine = 'BLENDER_EEVEE_NEXT'
scene.cycles.sampling_pattern = 'TABULATED_SOBOL'
scene.cycles.use_light_tree = False
scene.view_settings.view_transform = 'Filmic'
bpy.context.view_layer.update()

# ---- added for rendering (the .blend has no active camera and no usable light): camera, sun
cam_auto = bpy.data.cameras.new('AutoCamera')
cam_auto.lens = 50.0
cam_auto.sensor_width = 36.0
cam_auto.clip_end = 1000.0
ob_auto_camera = bpy.data.objects.new('AutoCamera', cam_auto)
scene.collection.objects.link(ob_auto_camera)
ob_auto_camera.location = (36.0187, -43.8974, 36.8123)
ob_auto_camera.rotation_euler = (1.09748, -7.21219e-08, 0.694738)
scene.camera = ob_auto_camera
light_auto_sun = bpy.data.lights.new('AutoSun', 'SUN')
light_auto_sun.energy = 3.0
light_auto_sun.angle = 0.0523599
ob_auto_sun = bpy.data.objects.new('AutoSun', light_auto_sun)
scene.collection.objects.link(ob_auto_sun)
ob_auto_sun.rotation_euler = (0.872665, 0.174533, 0.523599)
bpy.context.view_layer.update()

